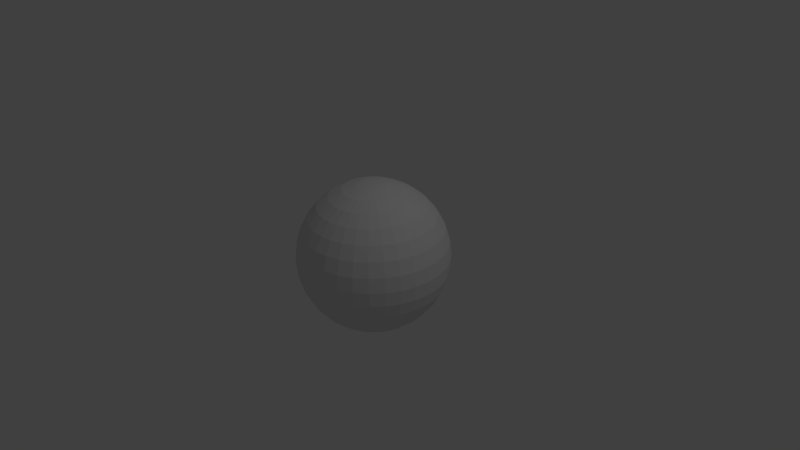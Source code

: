 # Source: sphere.blend  (saved by Blender 2.76.0; exported with 4.5.12 LTS)
import bpy
from mathutils import Matrix  # noqa: F401  (used for matrix-valued properties, if any)

bpy.ops.wm.read_factory_settings(use_empty=True)
scene = bpy.context.scene
scene.name = 'Scene'

# ---- collections
col_collection_1 = bpy.data.collections.new('Collection 1'); scene.collection.children.link(col_collection_1)

# ---- world
world_world = bpy.data.worlds.new('World'); scene.world = world_world
world_world.color = (0.05088, 0.05088, 0.05088)
world_world.use_sun_shadow = False
world_world.sun_shadow_jitter_overblur = 0.0
world_world.cycles.sampling_method = 'MANUAL'
world_world.cycles.sample_map_resolution = 256

# ---- cameras
cam_camera = bpy.data.cameras.new('Camera')
cam_camera.clip_end = 100.0
cam_camera.lens = 35.0
cam_camera.sensor_width = 32.0
cam_camera.sensor_height = 18.0
cam_camera.ortho_scale = 7.314
cam_camera.dof.focus_distance = 0.0
cam_camera.dof.aperture_fstop = 128.0

# ---- lights
light_lamp = bpy.data.lights.new('Lamp', 'POINT')
light_lamp.transmission_factor = 0.0
light_lamp.cutoff_distance = 30.0
light_lamp.energy = 100.0
light_lamp.shadow_buffer_clip_start = 1.001
light_lamp.shadow_soft_size = 0.1
light_lamp.shadow_maximum_resolution = 0.006
light_lamp.use_absolute_resolution = True
light_lamp.cycles.use_multiple_importance_sampling = False

# ---- meshes
me_sphere = bpy.data.meshes.new('Sphere')
me_sphere.from_pydata([(-0.1951, 0.0, 0.9808), (-0.3827, 0.0, 0.9239), (-0.5556, 0.0, 0.8315), (-0.7071, 0.0, 0.7071), (-0.8315, 0.0, 0.5556), (-0.9239, 0.0, 0.3827), (-0.9808, 0.0, 0.1951), (-1.0, 0.0, 7.55e-08), (-0.9808, 0.0, -0.1951), (-0.9239, 0.0, -0.3827), (-0.8315, 0.0, -0.5556), (-0.7071, 0.0, -0.7071), (-0.5556, 0.0, -0.8315), (-0.3827, 0.0, -0.9239), (-0.1951, 0.0, -0.9808), (-0.1913, 0.03806, 0.9808), (-0.3753, 0.07466, 0.9239), (-0.5449, 0.1084, 0.8315), (-0.6935, 0.1379, 0.7071), (-0.8155, 0.1622, 0.5556), (-0.9061, 0.1802, 0.3827), (-0.9619, 0.1913, 0.1951), (-0.9808, 0.1951, 7.55e-08), (-0.9619, 0.1913, -0.1951), (-0.9061, 0.1802, -0.3827), (-0.8155, 0.1622, -0.5556), (-0.6935, 0.1379, -0.7071), (-0.5449, 0.1084, -0.8315), (-0.3753, 0.07466, -0.9239), (-0.1913, 0.03806, -0.9808), (-0.1802, 0.07466, 0.9808), (-0.3536, 0.1464, 0.9239), (-0.5133, 0.2126, 0.8315), (-0.6533, 0.2706, 0.7071), (-0.7682, 0.3182, 0.5556), (-0.8536, 0.3536, 0.3827), (-0.9061, 0.3753, 0.1951), (-0.9239, 0.3827, 7.55e-08), (-0.9061, 0.3753, -0.1951), (-0.8536, 0.3536, -0.3827), (-0.7682, 0.3182, -0.5556), (-0.6533, 0.2706, -0.7071), (-0.5133, 0.2126, -0.8315), (-0.3536, 0.1464, -0.9239), (-0.1802, 0.07466, -0.9808), (-0.1622, 0.1084, 0.9808), (-0.3182, 0.2126, 0.9239), (-0.4619, 0.3087, 0.8315), (-0.5879, 0.3928, 0.7071), (-0.6913, 0.4619, 0.5556), (-0.7682, 0.5133, 0.3827), (-0.8155, 0.5449, 0.1951), (-0.8315, 0.5556, 7.55e-08), (-0.8155, 0.5449, -0.1951), (-0.7682, 0.5133, -0.3827), (-0.6913, 0.4619, -0.5556), (-0.5879, 0.3928, -0.7071), (-0.4619, 0.3087, -0.8315), (-0.3182, 0.2126, -0.9239), (-0.1622, 0.1084, -0.9808), (-0.1379, 0.1379, 0.9808), (-0.2706, 0.2706, 0.9239), (-0.3928, 0.3928, 0.8315), (-0.5, 0.5, 0.7071), (-0.5879, 0.5879, 0.5556), (-0.6533, 0.6533, 0.3827), (-0.6935, 0.6935, 0.1951), (-0.7071, 0.7071, 7.55e-08), (-0.6935, 0.6935, -0.1951), (-0.6533, 0.6533, -0.3827), (-0.5879, 0.5879, -0.5556), (-0.5, 0.5, -0.7071), (-0.3928, 0.3928, -0.8315), (-0.2706, 0.2706, -0.9239), (-0.1379, 0.1379, -0.9808), (-0.1084, 0.1622, 0.9808), (-0.2126, 0.3182, 0.9239), (-0.3087, 0.4619, 0.8315), (-0.3928, 0.5879, 0.7071), (-0.4619, 0.6913, 0.5556), (-0.5133, 0.7682, 0.3827), (-0.5449, 0.8155, 0.1951), (-0.5556, 0.8315, 7.55e-08), (-0.5449, 0.8155, -0.1951), (-0.5133, 0.7682, -0.3827), (-0.4619, 0.6913, -0.5556), (-0.3928, 0.5879, -0.7071), (-0.3087, 0.4619, -0.8315), (-0.2126, 0.3182, -0.9239), (-0.1084, 0.1622, -0.9808), (-0.07466, 0.1802, 0.9808), (-0.1464, 0.3536, 0.9239), (-0.2126, 0.5133, 0.8315), (-0.2706, 0.6533, 0.7071), (-0.3182, 0.7682, 0.5556), (-0.3536, 0.8536, 0.3827), (-0.3753, 0.9061, 0.1951), (-0.3827, 0.9239, 7.55e-08), (-0.3753, 0.9061, -0.1951), (-0.3536, 0.8536, -0.3827), (-0.3182, 0.7682, -0.5556), (-0.2706, 0.6533, -0.7071), (-0.2126, 0.5133, -0.8315), (-0.1464, 0.3536, -0.9239), (-0.07466, 0.1802, -0.9808), (-0.03806, 0.1913, 0.9808), (-0.07466, 0.3753, 0.9239), (-0.1084, 0.5449, 0.8315), (-0.1379, 0.6935, 0.7071), (-0.1622, 0.8155, 0.5556), (-0.1802, 0.9061, 0.3827), (-0.1913, 0.9619, 0.1951), (-0.1951, 0.9808, 7.55e-08), (-0.1913, 0.9619, -0.1951), (-0.1802, 0.9061, -0.3827), (-0.1622, 0.8155, -0.5556), (-0.1379, 0.6935, -0.7071), (-0.1084, 0.5449, -0.8315), (-0.07466, 0.3753, -0.9239), (-0.03806, 0.1913, -0.9808), (3.266e-07, 0.1951, 0.9808), (3.192e-07, 0.3827, 0.9239), (3.117e-07, 0.5556, 0.8315), (3.192e-07, 0.7071, 0.7071), (3.341e-07, 0.8315, 0.5556), (2.745e-07, 0.9239, 0.3827), (3.937e-07, 0.9808, 0.1951), (3.788e-07, 1.0, 7.55e-08), (3.937e-07, 0.9808, -0.1951), (2.298e-07, 0.9239, -0.3827), (3.341e-07, 0.8315, -0.5556), (3.192e-07, 0.7071, -0.7071), (3.415e-07, 0.5556, -0.8315), (3.043e-07, 0.3827, -0.9239), (3.08e-07, 0.1951, -0.9808), (0.03806, 0.1913, 0.9808), (0.07466, 0.3753, 0.9239), (0.1084, 0.5449, 0.8315), (0.138, 0.6935, 0.7071), (0.1622, 0.8155, 0.5556), (0.1802, 0.9061, 0.3827), (0.1913, 0.9619, 0.1951), (0.1951, 0.9808, 7.55e-08), (0.1913, 0.9619, -0.1951), (0.1802, 0.9061, -0.3827), (0.1622, 0.8155, -0.5556), (0.138, 0.6935, -0.7071), (0.1084, 0.5449, -0.8315), (0.07466, 0.3753, -0.9239), (0.03806, 0.1913, -0.9808), (0.07466, 0.1802, 0.9808), (0.1464, 0.3536, 0.9239), (0.2126, 0.5133, 0.8315), (0.2706, 0.6533, 0.7071), (0.3182, 0.7682, 0.5556), (0.3536, 0.8536, 0.3827), (0.3753, 0.9061, 0.1951), (0.3827, 0.9239, 7.55e-08), (0.3753, 0.9061, -0.1951), (0.3536, 0.8536, -0.3827), (0.3182, 0.7682, -0.5556), (0.2706, 0.6533, -0.7071), (0.2126, 0.5133, -0.8315), (0.1464, 0.3536, -0.9239), (0.07466, 0.1802, -0.9808), (0.1084, 0.1622, 0.9808), (0.2126, 0.3182, 0.9239), (0.3087, 0.4619, 0.8315), (0.3928, 0.5879, 0.7071), (0.4619, 0.6913, 0.5556), (0.5133, 0.7682, 0.3827), (0.5449, 0.8155, 0.1951), (0.5556, 0.8315, 7.55e-08), (0.5449, 0.8155, -0.1951), (0.5133, 0.7682, -0.3827), (0.4619, 0.6913, -0.5556), (0.3928, 0.5879, -0.7071), (0.3087, 0.4619, -0.8315), (0.2126, 0.3182, -0.9239), (0.1084, 0.1622, -0.9808), (0.138, 0.1379, 0.9808), (0.2706, 0.2706, 0.9239), (0.3928, 0.3928, 0.8315), (0.5, 0.5, 0.7071), (0.5879, 0.5879, 0.5556), (0.6533, 0.6533, 0.3827), (0.6935, 0.6935, 0.1951), (0.7071, 0.7071, 7.55e-08), (0.6935, 0.6935, -0.1951), (0.6533, 0.6533, -0.3827), (0.5879, 0.5879, -0.5556), (0.5, 0.5, -0.7071), (0.3928, 0.3928, -0.8315), (0.2706, 0.2706, -0.9239), (0.138, 0.1379, -0.9808), (0.1622, 0.1084, 0.9808), (0.3182, 0.2126, 0.9239), (0.4619, 0.3087, 0.8315), (0.5879, 0.3928, 0.7071), (0.6913, 0.4619, 0.5556), (0.7682, 0.5133, 0.3827), (0.8155, 0.5449, 0.1951), (0.8315, 0.5556, 7.55e-08), (0.8155, 0.5449, -0.1951), (0.7682, 0.5133, -0.3827), (0.6913, 0.4619, -0.5556), (0.5879, 0.3928, -0.7071), (0.4619, 0.3087, -0.8315), (0.3182, 0.2126, -0.9239), (0.1622, 0.1084, -0.9808), (0.1802, 0.07466, 0.9808), (0.3536, 0.1464, 0.9239), (0.5133, 0.2126, 0.8315), (0.6533, 0.2706, 0.7071), (0.7682, 0.3182, 0.5556), (0.8536, 0.3536, 0.3827), (0.9061, 0.3753, 0.1951), (0.9239, 0.3827, 7.55e-08), (0.9061, 0.3753, -0.1951), (0.8536, 0.3536, -0.3827), (0.7682, 0.3182, -0.5556), (0.6533, 0.2706, -0.7071), (0.5133, 0.2126, -0.8315), (0.3536, 0.1464, -0.9239), (0.1802, 0.07466, -0.9808), (0.1913, 0.03806, 0.9808), (0.3753, 0.07466, 0.9239), (0.5449, 0.1084, 0.8315), (0.6935, 0.1379, 0.7071), (0.8155, 0.1622, 0.5556), (0.9061, 0.1802, 0.3827), (0.9619, 0.1913, 0.1951), (0.9808, 0.1951, 7.55e-08), (0.9619, 0.1913, -0.1951), (0.9061, 0.1802, -0.3827), (0.8155, 0.1622, -0.5556), (0.6935, 0.1379, -0.7071), (0.5449, 0.1084, -0.8315), (0.3753, 0.07466, -0.9239), (0.1913, 0.03806, -0.9808), (0.1951, -7.212e-09, 0.9808), (0.3827, 4.122e-08, 0.9239), (0.5556, 2.632e-08, 0.8315), (0.7071, -2.584e-08, 0.7071), (0.8315, -8.544e-08, 0.5556), (0.9239, 6.357e-08, 0.3827), (0.9808, -8.544e-08, 0.1951), (1.0, -1.003e-07, 7.55e-08), (0.9808, -8.544e-08, -0.1951), (0.9239, 6.357e-08, -0.3827), (0.8315, -8.544e-08, -0.5556), (0.7071, -2.584e-08, -0.7071), (0.5556, -1.094e-08, -0.8315), (0.3827, 3.964e-09, -0.9239), (0.1951, 3.964e-09, -0.9808), (0.1913, -0.03806, 0.9808), (0.3753, -0.07466, 0.9239), (0.5449, -0.1084, 0.8315), (0.6935, -0.1379, 0.7071), (0.8155, -0.1622, 0.5556), (0.9061, -0.1802, 0.3827), (0.9619, -0.1913, 0.1951), (0.9808, -0.1951, 7.55e-08), (0.9619, -0.1913, -0.1951), (0.9061, -0.1802, -0.3827), (0.8155, -0.1622, -0.5556), (0.6935, -0.1379, -0.7071), (0.5449, -0.1084, -0.8315), (0.3753, -0.07466, -0.9239), (0.1913, -0.03806, -0.9808), (0.1802, -0.07466, 0.9808), (0.3536, -0.1464, 0.9239), (0.5133, -0.2126, 0.8315), (0.6533, -0.2706, 0.7071), (0.7682, -0.3182, 0.5556), (0.8536, -0.3536, 0.3827), (0.9061, -0.3753, 0.1951), (0.9239, -0.3827, 7.55e-08), (0.9061, -0.3753, -0.1951), (0.8536, -0.3536, -0.3827), (0.7682, -0.3182, -0.5556), (0.6533, -0.2706, -0.7071), (0.5133, -0.2126, -0.8315), (0.3536, -0.1464, -0.9239), (0.1802, -0.07466, -0.9808), (0.1622, -0.1084, 0.9808), (0.3182, -0.2126, 0.9239), (0.4619, -0.3087, 0.8315), (0.5879, -0.3928, 0.7071), (0.6913, -0.4619, 0.5556), (0.7682, -0.5133, 0.3827), (0.8155, -0.5449, 0.1951), (0.8315, -0.5556, 7.55e-08), (0.8155, -0.5449, -0.1951), (0.7682, -0.5133, -0.3827), (0.6913, -0.4619, -0.5556), (0.5879, -0.3928, -0.7071), (0.4619, -0.3087, -0.8315), (0.3182, -0.2126, -0.9239), (0.1622, -0.1084, -0.9808), (0.138, -0.1379, 0.9808), (0.2706, -0.2706, 0.9239), (0.3928, -0.3928, 0.8315), (0.5, -0.5, 0.7071), (0.5879, -0.5879, 0.5556), (0.6533, -0.6533, 0.3827), (0.6935, -0.6935, 0.1951), (0.7071, -0.7071, 7.55e-08), (0.6935, -0.6935, -0.1951), (0.6533, -0.6533, -0.3827), (0.5879, -0.5879, -0.5556), (0.5, -0.5, -0.7071), (0.3928, -0.3928, -0.8315), (0.2706, -0.2706, -0.9239), (0.1379, -0.1379, -0.9808), (0.1084, -0.1622, 0.9808), (0.2126, -0.3182, 0.9239), (0.3087, -0.4619, 0.8315), (0.3928, -0.5879, 0.7071), (0.4619, -0.6913, 0.5556), (0.5133, -0.7682, 0.3827), (0.5449, -0.8155, 0.1951), (0.5556, -0.8315, 7.55e-08), (0.5449, -0.8155, -0.1951), (0.5133, -0.7682, -0.3827), (0.4619, -0.6913, -0.5556), (0.3928, -0.5879, -0.7071), (0.3087, -0.4619, -0.8315), (0.2126, -0.3182, -0.9239), (0.1084, -0.1622, -0.9808), (0.07466, -0.1802, 0.9808), (0.1464, -0.3536, 0.9239), (0.2126, -0.5133, 0.8315), (0.2706, -0.6533, 0.7071), (0.3182, -0.7682, 0.5556), (0.3536, -0.8536, 0.3827), (0.3753, -0.9061, 0.1951), (0.3827, -0.9239, 7.55e-08), (0.3753, -0.9061, -0.1951), (0.3536, -0.8536, -0.3827), (0.3182, -0.7682, -0.5556), (0.2706, -0.6533, -0.7071), (0.2126, -0.5133, -0.8315), (0.1464, -0.3536, -0.9239), (0.07466, -0.1802, -0.9808), (0.03806, -0.1913, 0.9808), (0.07466, -0.3753, 0.9239), (0.1084, -0.5449, 0.8315), (0.1379, -0.6935, 0.7071), (0.1622, -0.8155, 0.5556), (0.1802, -0.9061, 0.3827), (0.1913, -0.9619, 0.1951), (0.1951, -0.9808, 7.55e-08), (0.1913, -0.9619, -0.1951), (0.1802, -0.9061, -0.3827), (0.1622, -0.8155, -0.5556), (0.1379, -0.6935, -0.7071), (0.1084, -0.5449, -0.8315), (0.07466, -0.3753, -0.9239), (0.03806, -0.1913, -0.9808), (3.117e-07, -0.1951, 0.9808), (2.819e-07, -0.3827, 0.9239), (2.819e-07, -0.5556, 0.8315), (1.851e-07, -0.7071, 0.7071), (1.404e-07, -0.8315, 0.5556), (3.192e-07, -0.9239, 0.3827), (9.567e-08, -0.9808, 0.1951), (1.404e-07, -1.0, 7.55e-08), (9.567e-08, -0.9808, -0.1951), (3.192e-07, -0.9239, -0.3827), (1.404e-07, -0.8315, -0.5556), (1.851e-07, -0.7071, -0.7071), (2.596e-07, -0.5556, -0.8315), (2.521e-07, -0.3827, -0.9239), (3.155e-07, -0.1951, -0.9808), (-0.03806, -0.1913, 0.9808), (-0.07466, -0.3753, 0.9239), (-0.1084, -0.5449, 0.8315), (-0.1379, -0.6935, 0.7071), (-0.1622, -0.8155, 0.5556), (-0.1802, -0.9061, 0.3827), (-0.1913, -0.9619, 0.1951), (-0.1951, -0.9808, 7.55e-08), (-0.1913, -0.9619, -0.1951), (-0.1802, -0.9061, -0.3827), (-0.1622, -0.8155, -0.5556), (-0.1379, -0.6935, -0.7071), (-0.1084, -0.5449, -0.8315), (-0.07466, -0.3753, -0.9239), (-0.03806, -0.1913, -0.9808), (-0.07466, -0.1802, 0.9808), (-0.1464, -0.3536, 0.9239), (-0.2126, -0.5133, 0.8315), (-0.2706, -0.6533, 0.7071), (-0.3182, -0.7682, 0.5556), (-0.3536, -0.8536, 0.3827), (-0.3753, -0.9061, 0.1951), (-0.3827, -0.9239, 7.55e-08), (-0.3753, -0.9061, -0.1951), (-0.3536, -0.8536, -0.3827), (-0.3182, -0.7682, -0.5556), (-0.2706, -0.6533, -0.7071), (-0.2126, -0.5133, -0.8315), (-0.1464, -0.3536, -0.9239), (-0.07466, -0.1802, -0.9808), (-0.1084, -0.1622, 0.9808), (-0.2126, -0.3182, 0.9239), (-0.3087, -0.4619, 0.8315), (-0.3928, -0.5879, 0.7071), (-0.4619, -0.6913, 0.5556), (-0.5133, -0.7682, 0.3827), (-0.5449, -0.8155, 0.1951), (-0.5556, -0.8315, 7.55e-08), (-0.5449, -0.8155, -0.1951), (-0.5133, -0.7682, -0.3827), (-0.4619, -0.6913, -0.5556), (-0.3928, -0.5879, -0.7071), (-0.3087, -0.4619, -0.8315), (-0.2126, -0.3182, -0.9239), (-0.1084, -0.1622, -0.9808), (-0.1379, -0.1379, 0.9808), (-0.2706, -0.2706, 0.9239), (-0.3928, -0.3928, 0.8315), (-0.5, -0.5, 0.7071), (-0.5879, -0.5879, 0.5556), (-0.6533, -0.6533, 0.3827), (-0.6935, -0.6935, 0.1951), (-0.7071, -0.7071, 7.55e-08), (-0.6935, -0.6935, -0.1951), (-0.6533, -0.6533, -0.3827), (-0.5879, -0.5879, -0.5556), (-0.5, -0.5, -0.7071), (-0.3928, -0.3928, -0.8315), (-0.2706, -0.2706, -0.9239), (-0.1379, -0.1379, -0.9808), (-0.1622, -0.1084, 0.9808), (-0.3182, -0.2126, 0.9239), (-0.4619, -0.3087, 0.8315), (-0.5879, -0.3928, 0.7071), (-0.6913, -0.4619, 0.5556), (-0.7682, -0.5133, 0.3827), (-0.8155, -0.5449, 0.1951), (-0.8315, -0.5556, 7.55e-08), (-0.8155, -0.5449, -0.1951), (-0.7682, -0.5133, -0.3827), (-0.6913, -0.4619, -0.5556), (-0.5879, -0.3928, -0.7071), (-0.4619, -0.3087, -0.8315), (-0.3182, -0.2126, -0.9239), (-0.1622, -0.1084, -0.9808), (-0.1802, -0.07466, 0.9808), (-0.3536, -0.1464, 0.9239), (-0.5133, -0.2126, 0.8315), (-0.6533, -0.2706, 0.7071), (-0.7682, -0.3182, 0.5556), (-0.8536, -0.3536, 0.3827), (-0.9061, -0.3753, 0.1951), (-0.9239, -0.3827, 7.55e-08), (-0.9061, -0.3753, -0.1951), (-0.8536, -0.3536, -0.3827), (-0.7682, -0.3182, -0.5556), (-0.6533, -0.2706, -0.7071), (-0.5133, -0.2126, -0.8315), (-0.3536, -0.1464, -0.9239), (-0.1802, -0.07466, -0.9808), (-0.1913, -0.03806, 0.9808), (-0.3753, -0.07466, 0.9239), (-0.5449, -0.1084, 0.8315), (-0.6935, -0.1379, 0.7071), (-0.8155, -0.1622, 0.5556), (-0.9061, -0.1802, 0.3827), (-0.9619, -0.1913, 0.1951), (-0.9808, -0.1951, 7.55e-08), (-0.9619, -0.1913, -0.1951), (-0.9061, -0.1802, -0.3827), (-0.8155, -0.1622, -0.5556), (-0.6935, -0.1379, -0.7071), (-0.5449, -0.1084, -0.8315), (-0.3753, -0.07466, -0.9239), (-0.1913, -0.03806, -0.9808), (-0.1951, 0.0, 0.9808), (-0.1951, 0.0, -0.9808), (-0.1913, 0.03806, 0.9808), (-0.1913, 0.03806, -0.9808), (-0.1802, 0.07466, 0.9808), (-0.1802, 0.07466, -0.9808), (-0.1622, 0.1084, 0.9808), (-0.1622, 0.1084, -0.9808), (-0.1379, 0.1379, 0.9808), (-0.1379, 0.1379, -0.9808), (-0.1084, 0.1622, 0.9808), (-0.1084, 0.1622, -0.9808), (-0.07466, 0.1802, 0.9808), (-0.07466, 0.1802, -0.9808), (-0.03806, 0.1913, 0.9808), (-0.03806, 0.1913, -0.9808), (3.266e-07, 0.1951, 0.9808), (3.08e-07, 0.1951, -0.9808), (0.03806, 0.1913, 0.9808), (0.03806, 0.1913, -0.9808), (0.07466, 0.1802, 0.9808), (0.07466, 0.1802, -0.9808), (0.1084, 0.1622, 0.9808), (0.1084, 0.1622, -0.9808), (0.138, 0.1379, 0.9808), (0.138, 0.1379, -0.9808), (0.1622, 0.1084, 0.9808), (0.1622, 0.1084, -0.9808), (0.1802, 0.07466, 0.9808), (0.1802, 0.07466, -0.9808), (0.1913, 0.03806, 0.9808), (0.1913, 0.03806, -0.9808), (0.1951, -7.212e-09, 0.9808), (0.1951, 3.964e-09, -0.9808), (0.1913, -0.03806, 0.9808), (0.1913, -0.03806, -0.9808), (0.1802, -0.07466, 0.9808), (0.1802, -0.07466, -0.9808), (0.1622, -0.1084, 0.9808), (0.1622, -0.1084, -0.9808), (0.138, -0.1379, 0.9808), (0.1379, -0.1379, -0.9808), (0.1084, -0.1622, 0.9808), (0.1084, -0.1622, -0.9808), (0.07466, -0.1802, 0.9808), (0.07466, -0.1802, -0.9808), (0.03806, -0.1913, 0.9808), (0.03806, -0.1913, -0.9808), (3.117e-07, -0.1951, 0.9808), (3.155e-07, -0.1951, -0.9808), (-0.03806, -0.1913, 0.9808), (-0.03806, -0.1913, -0.9808), (-0.07466, -0.1802, 0.9808), (-0.07466, -0.1802, -0.9808), (-0.1084, -0.1622, 0.9808), (-0.1084, -0.1622, -0.9808), (-0.1379, -0.1379, 0.9808), (-0.1379, -0.1379, -0.9808), (-0.1622, -0.1084, 0.9808), (-0.1622, -0.1084, -0.9808), (-0.1802, -0.07466, 0.9808), (-0.1802, -0.07466, -0.9808), (-0.1913, -0.03806, 0.9808), (-0.1913, -0.03806, -0.9808), (-0.1951, 0.0, 0.9808), (-0.1951, 0.0, -0.9808), (-0.1913, 0.03806, 0.9808), (-0.1913, 0.03806, -0.9808), (-0.1802, 0.07466, 0.9808), (-0.1802, 0.07466, -0.9808), (-0.1622, 0.1084, 0.9808), (-0.1622, 0.1084, -0.9808), (-0.1379, 0.1379, 0.9808), (-0.1379, 0.1379, -0.9808), (-0.1084, 0.1622, 0.9808), (-0.1084, 0.1622, -0.9808), (-0.07466, 0.1802, 0.9808), (-0.07466, 0.1802, -0.9808), (-0.03806, 0.1913, 0.9808), (-0.03806, 0.1913, -0.9808), (3.266e-07, 0.1951, 0.9808), (3.08e-07, 0.1951, -0.9808), (0.03806, 0.1913, 0.9808), (0.03806, 0.1913, -0.9808), (0.07466, 0.1802, 0.9808), (0.07466, 0.1802, -0.9808), (0.1084, 0.1622, 0.9808), (0.1084, 0.1622, -0.9808), (0.138, 0.1379, 0.9808), (0.138, 0.1379, -0.9808), (0.1622, 0.1084, 0.9808), (0.1622, 0.1084, -0.9808), (0.1802, 0.07466, 0.9808), (0.1802, 0.07466, -0.9808), (0.1913, 0.03806, 0.9808), (0.1913, 0.03806, -0.9808), (0.1951, -7.212e-09, 0.9808), (0.1951, 3.964e-09, -0.9808), (0.1913, -0.03806, 0.9808), (0.1913, -0.03806, -0.9808), (0.1802, -0.07466, 0.9808), (0.1802, -0.07466, -0.9808), (0.1622, -0.1084, 0.9808), (0.1622, -0.1084, -0.9808), (0.138, -0.1379, 0.9808), (0.1379, -0.1379, -0.9808), (0.1084, -0.1622, 0.9808), (0.1084, -0.1622, -0.9808), (0.07466, -0.1802, 0.9808), (0.07466, -0.1802, -0.9808), (0.03806, -0.1913, 0.9808), (0.03806, -0.1913, -0.9808), (3.117e-07, -0.1951, 0.9808), (3.155e-07, -0.1951, -0.9808), (-0.03806, -0.1913, 0.9808), (-0.03806, -0.1913, -0.9808), (-0.07466, -0.1802, 0.9808), (-0.07466, -0.1802, -0.9808), (-0.1084, -0.1622, 0.9808), (-0.1084, -0.1622, -0.9808), (-0.1379, -0.1379, 0.9808), (-0.1379, -0.1379, -0.9808), (-0.1622, -0.1084, 0.9808), (-0.1622, -0.1084, -0.9808), (-0.1802, -0.07466, 0.9808), (-0.1802, -0.07466, -0.9808), (-0.1913, -0.03806, 0.9808), (-0.1913, -0.03806, -0.9808), (-0.0808, 2.51e-08, 0.9942), (-0.0808, 2.51e-08, -0.9942), (-0.07925, 0.01576, 0.9942), (-0.07925, 0.01576, -0.9942), (-0.07465, 0.03092, 0.9942), (-0.07465, 0.03092, -0.9942), (-0.06719, 0.04489, 0.9942), (-0.06719, 0.04489, -0.9942), (-0.05714, 0.05714, 0.9942), (-0.05714, 0.05714, -0.9942), (-0.04489, 0.06719, 0.9942), (-0.04489, 0.06719, -0.9942), (-0.03092, 0.07465, 0.9942), (-0.03092, 0.07465, -0.9942), (-0.01576, 0.07925, 0.9942), (-0.01576, 0.07925, -0.9942), (3.149e-07, 0.0808, 0.9942), (3.072e-07, 0.0808, -0.9942), (0.01576, 0.07925, 0.9942), (0.01576, 0.07925, -0.9942), (0.03092, 0.07465, 0.9942), (0.03092, 0.07465, -0.9942), (0.04489, 0.06719, 0.9942), (0.04489, 0.06719, -0.9942), (0.05714, 0.05714, 0.9942), (0.05714, 0.05714, -0.9942), (0.06719, 0.04489, 0.9942), (0.06719, 0.04489, -0.9942), (0.07465, 0.03092, 0.9942), (0.07465, 0.03092, -0.9942), (0.07925, 0.01576, 0.9942), (0.07925, 0.01576, -0.9942), (0.0808, 2.211e-08, 0.9942), (0.0808, 2.674e-08, -0.9942), (0.07925, -0.01576, 0.9942), (0.07925, -0.01576, -0.9942), (0.07465, -0.03092, 0.9942), (0.07465, -0.03092, -0.9942), (0.06719, -0.04489, 0.9942), (0.06719, -0.04489, -0.9942), (0.05714, -0.05714, 0.9942), (0.05714, -0.05714, -0.9942), (0.04489, -0.06719, 0.9942), (0.04489, -0.06719, -0.9942), (0.03092, -0.07465, 0.9942), (0.03092, -0.07465, -0.9942), (0.01576, -0.07925, 0.9942), (0.01576, -0.07925, -0.9942), (3.087e-07, -0.0808, 0.9942), (3.103e-07, -0.0808, -0.9942), (-0.01576, -0.07925, 0.9942), (-0.01576, -0.07925, -0.9942), (-0.03092, -0.07465, 0.9942), (-0.03092, -0.07465, -0.9942), (-0.04489, -0.06719, 0.9942), (-0.04489, -0.06719, -0.9942), (-0.05714, -0.05714, 0.9942), (-0.05714, -0.05714, -0.9942), (-0.06719, -0.04489, 0.9942), (-0.06719, -0.04489, -0.9942), (-0.07465, -0.03092, 0.9942), (-0.07465, -0.03092, -0.9942), (-0.07925, -0.01576, 0.9942), (-0.07925, -0.01576, -0.9942), (-0.0808, 2.51e-08, 0.9942), (-0.0808, 2.51e-08, -0.9942), (-0.07925, 0.01576, 0.9942), (-0.07925, 0.01576, -0.9942), (-0.07465, 0.03092, 0.9942), (-0.07465, 0.03092, -0.9942), (-0.06719, 0.04489, 0.9942), (-0.06719, 0.04489, -0.9942), (-0.05714, 0.05714, 0.9942), (-0.05714, 0.05714, -0.9942), (-0.04489, 0.06719, 0.9942), (-0.04489, 0.06719, -0.9942), (-0.03092, 0.07465, 0.9942), (-0.03092, 0.07465, -0.9942), (-0.01576, 0.07925, 0.9942), (-0.01576, 0.07925, -0.9942), (3.149e-07, 0.0808, 0.9942), (3.072e-07, 0.0808, -0.9942), (0.01576, 0.07925, 0.9942), (0.01576, 0.07925, -0.9942), (0.03092, 0.07465, 0.9942), (0.03092, 0.07465, -0.9942), (0.04489, 0.06719, 0.9942), (0.04489, 0.06719, -0.9942), (0.05714, 0.05714, 0.9942), (0.05714, 0.05714, -0.9942), (0.06719, 0.04489, 0.9942), (0.06719, 0.04489, -0.9942), (0.07465, 0.03092, 0.9942), (0.07465, 0.03092, -0.9942), (0.07925, 0.01576, 0.9942), (0.07925, 0.01576, -0.9942), (0.0808, 2.211e-08, 0.9942), (0.0808, 2.674e-08, -0.9942), (0.07925, -0.01576, 0.9942), (0.07925, -0.01576, -0.9942), (0.07465, -0.03092, 0.9942), (0.07465, -0.03092, -0.9942), (0.06719, -0.04489, 0.9942), (0.06719, -0.04489, -0.9942), (0.05714, -0.05714, 0.9942), (0.05714, -0.05714, -0.9942), (0.04489, -0.06719, 0.9942), (0.04489, -0.06719, -0.9942), (0.03092, -0.07465, 0.9942), (0.03092, -0.07465, -0.9942), (0.01576, -0.07925, 0.9942), (0.01576, -0.07925, -0.9942), (3.087e-07, -0.0808, 0.9942), (3.103e-07, -0.0808, -0.9942), (-0.01576, -0.07925, 0.9942), (-0.01576, -0.07925, -0.9942), (-0.03092, -0.07465, 0.9942), (-0.03092, -0.07465, -0.9942), (-0.04489, -0.06719, 0.9942), (-0.04489, -0.06719, -0.9942), (-0.05714, -0.05714, 0.9942), (-0.05714, -0.05714, -0.9942), (-0.06719, -0.04489, 0.9942), (-0.06719, -0.04489, -0.9942), (-0.07465, -0.03092, 0.9942), (-0.07465, -0.03092, -0.9942), (-0.07925, -0.01576, 0.9942), (-0.07925, -0.01576, -0.9942), (3.055e-07, 4.572e-08, 0.9942), (3.055e-07, 4.572e-08, -0.9942), (3.055e-07, 4.657e-08, 0.9942), (3.055e-07, 4.657e-08, -0.9942), (3.055e-07, 4.657e-08, 0.9942), (3.055e-07, 4.657e-08, -0.9942), (3.055e-07, 4.47e-08, 0.9942), (3.055e-07, 4.47e-08, -0.9942), (3.055e-07, 4.47e-08, 0.9942), (3.055e-07, 4.47e-08, -0.9942), (3.055e-07, 4.47e-08, 0.9942), (3.055e-07, 4.47e-08, -0.9942), (3.073e-07, 4.47e-08, 0.9942), (3.073e-07, 4.47e-08, -0.9942), (3.073e-07, 4.47e-08, 0.9942), (3.073e-07, 4.47e-08, -0.9942), (3.07e-07, 4.47e-08, 0.9942), (3.07e-07, 4.47e-08, -0.9942), (3.073e-07, 4.47e-08, 0.9942), (3.073e-07, 4.47e-08, -0.9942), (3.073e-07, 4.47e-08, 0.9942), (3.073e-07, 4.47e-08, -0.9942), (3.055e-07, 4.47e-08, 0.9942), (3.055e-07, 4.47e-08, -0.9942), (3.055e-07, 4.47e-08, 0.9942), (3.055e-07, 4.47e-08, -0.9942), (3.055e-07, 4.47e-08, 0.9942), (3.055e-07, 4.47e-08, -0.9942), (3.055e-07, 4.657e-08, 0.9942), (3.055e-07, 4.657e-08, -0.9942), (3.055e-07, 4.657e-08, 0.9942), (3.055e-07, 4.657e-08, -0.9942), (3.055e-07, 4.572e-08, 0.9942), (3.055e-07, 4.572e-08, -0.9942), (3.055e-07, 4.657e-08, 0.9942), (3.055e-07, 4.657e-08, -0.9942), (3.055e-07, 4.657e-08, 0.9942), (3.055e-07, 4.657e-08, -0.9942), (3.055e-07, 4.47e-08, 0.9942), (3.055e-07, 4.47e-08, -0.9942), (3.055e-07, 4.47e-08, 0.9942), (3.055e-07, 4.47e-08, -0.9942), (3.055e-07, 4.47e-08, 0.9942), (3.055e-07, 4.47e-08, -0.9942), (3.073e-07, 4.47e-08, 0.9942), (3.073e-07, 4.47e-08, -0.9942), (3.073e-07, 4.47e-08, 0.9942), (3.073e-07, 4.47e-08, -0.9942), (3.07e-07, 4.47e-08, 0.9942), (3.07e-07, 4.47e-08, -0.9942), (3.073e-07, 4.47e-08, 0.9942), (3.073e-07, 4.47e-08, -0.9942), (3.073e-07, 4.47e-08, 0.9942), (3.073e-07, 4.47e-08, -0.9942), (3.055e-07, 4.47e-08, 0.9942), (3.055e-07, 4.47e-08, -0.9942), (3.055e-07, 4.47e-08, 0.9942), (3.055e-07, 4.47e-08, -0.9942), (3.055e-07, 4.47e-08, 0.9942), (3.055e-07, 4.47e-08, -0.9942), (3.055e-07, 4.657e-08, 0.9942), (3.055e-07, 4.657e-08, -0.9942), (3.055e-07, 4.657e-08, 0.9942), (3.055e-07, 4.657e-08, -0.9942)], [], [(9, 8, 23, 24), (2, 1, 16, 17), (10, 9, 24, 25), (3, 2, 17, 18), (11, 10, 25, 26), (4, 3, 18, 19), (12, 11, 26, 27), (5, 4, 19, 20), (13, 12, 27, 28), (6, 5, 20, 21), (14, 13, 28, 29), (7, 6, 21, 22), (8, 7, 22, 23), (1, 0, 15, 16), (23, 22, 37, 38), (16, 15, 30, 31), (24, 23, 38, 39), (17, 16, 31, 32), (25, 24, 39, 40), (18, 17, 32, 33), (26, 25, 40, 41), (19, 18, 33, 34), (27, 26, 41, 42), (20, 19, 34, 35), (28, 27, 42, 43), (21, 20, 35, 36), (29, 28, 43, 44), (22, 21, 36, 37), (42, 41, 56, 57), (35, 34, 49, 50), (43, 42, 57, 58), (36, 35, 50, 51), (44, 43, 58, 59), (37, 36, 51, 52), (38, 37, 52, 53), (31, 30, 45, 46), (39, 38, 53, 54), (32, 31, 46, 47), (40, 39, 54, 55), (33, 32, 47, 48), (41, 40, 55, 56), (34, 33, 48, 49), (46, 45, 60, 61), (54, 53, 68, 69), (47, 46, 61, 62), (55, 54, 69, 70), (48, 47, 62, 63), (56, 55, 70, 71), (49, 48, 63, 64), (57, 56, 71, 72), (50, 49, 64, 65), (58, 57, 72, 73), (51, 50, 65, 66), (59, 58, 73, 74), (52, 51, 66, 67), (53, 52, 67, 68), (65, 64, 79, 80), (73, 72, 87, 88), (66, 65, 80, 81), (74, 73, 88, 89), (67, 66, 81, 82), (68, 67, 82, 83), (61, 60, 75, 76), (69, 68, 83, 84), (62, 61, 76, 77), (70, 69, 84, 85), (63, 62, 77, 78), (71, 70, 85, 86), (64, 63, 78, 79), (72, 71, 86, 87), (84, 83, 98, 99), (77, 76, 91, 92), (85, 84, 99, 100), (78, 77, 92, 93), (86, 85, 100, 101), (79, 78, 93, 94), (87, 86, 101, 102), (80, 79, 94, 95), (88, 87, 102, 103), (81, 80, 95, 96), (89, 88, 103, 104), (82, 81, 96, 97), (83, 82, 97, 98), (76, 75, 90, 91), (103, 102, 117, 118), (96, 95, 110, 111), (104, 103, 118, 119), (97, 96, 111, 112), (98, 97, 112, 113), (91, 90, 105, 106), (99, 98, 113, 114), (92, 91, 106, 107), (100, 99, 114, 115), (93, 92, 107, 108), (101, 100, 115, 116), (94, 93, 108, 109), (102, 101, 116, 117), (95, 94, 109, 110), (115, 114, 129, 130), (108, 107, 122, 123), (116, 115, 130, 131), (109, 108, 123, 124), (117, 116, 131, 132), (110, 109, 124, 125), (118, 117, 132, 133), (111, 110, 125, 126), (119, 118, 133, 134), (112, 111, 126, 127), (113, 112, 127, 128), (106, 105, 120, 121), (114, 113, 128, 129), (107, 106, 121, 122), (134, 133, 148, 149), (127, 126, 141, 142), (128, 127, 142, 143), (121, 120, 135, 136), (129, 128, 143, 144), (122, 121, 136, 137), (130, 129, 144, 145), (123, 122, 137, 138), (131, 130, 145, 146), (124, 123, 138, 139), (132, 131, 146, 147), (125, 124, 139, 140), (133, 132, 147, 148), (126, 125, 140, 141), (138, 137, 152, 153), (146, 145, 160, 161), (139, 138, 153, 154), (147, 146, 161, 162), (140, 139, 154, 155), (148, 147, 162, 163), (141, 140, 155, 156), (149, 148, 163, 164), (142, 141, 156, 157), (143, 142, 157, 158), (136, 135, 150, 151), (144, 143, 158, 159), (137, 136, 151, 152), (145, 144, 159, 160), (157, 156, 171, 172), (158, 157, 172, 173), (151, 150, 165, 166), (159, 158, 173, 174), (152, 151, 166, 167), (160, 159, 174, 175), (153, 152, 167, 168), (161, 160, 175, 176), (154, 153, 168, 169), (162, 161, 176, 177), (155, 154, 169, 170), (163, 162, 177, 178), (156, 155, 170, 171), (164, 163, 178, 179), (176, 175, 190, 191), (169, 168, 183, 184), (177, 176, 191, 192), (170, 169, 184, 185), (178, 177, 192, 193), (171, 170, 185, 186), (179, 178, 193, 194), (172, 171, 186, 187), (173, 172, 187, 188), (166, 165, 180, 181), (174, 173, 188, 189), (167, 166, 181, 182), (175, 174, 189, 190), (168, 167, 182, 183), (188, 187, 202, 203), (181, 180, 195, 196), (189, 188, 203, 204), (182, 181, 196, 197), (190, 189, 204, 205), (183, 182, 197, 198), (191, 190, 205, 206), (184, 183, 198, 199), (192, 191, 206, 207), (185, 184, 199, 200), (193, 192, 207, 208), (186, 185, 200, 201), (194, 193, 208, 209), (187, 186, 201, 202), (199, 198, 213, 214), (207, 206, 221, 222), (200, 199, 214, 215), (208, 207, 222, 223), (201, 200, 215, 216), (209, 208, 223, 224), (202, 201, 216, 217), (203, 202, 217, 218), (196, 195, 210, 211), (204, 203, 218, 219), (197, 196, 211, 212), (205, 204, 219, 220), (198, 197, 212, 213), (206, 205, 220, 221), (218, 217, 232, 233), (211, 210, 225, 226), (219, 218, 233, 234), (212, 211, 226, 227), (220, 219, 234, 235), (213, 212, 227, 228), (221, 220, 235, 236), (214, 213, 228, 229), (222, 221, 236, 237), (215, 214, 229, 230), (223, 222, 237, 238), (216, 215, 230, 231), (224, 223, 238, 239), (217, 216, 231, 232), (237, 236, 251, 252), (230, 229, 244, 245), (238, 237, 252, 253), (231, 230, 245, 246), (239, 238, 253, 254), (232, 231, 246, 247), (233, 232, 247, 248), (226, 225, 240, 241), (234, 233, 248, 249), (227, 226, 241, 242), (235, 234, 249, 250), (228, 227, 242, 243), (236, 235, 250, 251), (229, 228, 243, 244), (249, 248, 263, 264), (242, 241, 256, 257), (250, 249, 264, 265), (243, 242, 257, 258), (251, 250, 265, 266), (244, 243, 258, 259), (252, 251, 266, 267), (245, 244, 259, 260), (253, 252, 267, 268), (246, 245, 260, 261), (254, 253, 268, 269), (247, 246, 261, 262), (248, 247, 262, 263), (241, 240, 255, 256), (268, 267, 282, 283), (261, 260, 275, 276), (269, 268, 283, 284), (262, 261, 276, 277), (263, 262, 277, 278), (256, 255, 270, 271), (264, 263, 278, 279), (257, 256, 271, 272), (265, 264, 279, 280), (258, 257, 272, 273), (266, 265, 280, 281), (259, 258, 273, 274), (267, 266, 281, 282), (260, 259, 274, 275), (272, 271, 286, 287), (280, 279, 294, 295), (273, 272, 287, 288), (281, 280, 295, 296), (274, 273, 288, 289), (282, 281, 296, 297), (275, 274, 289, 290), (283, 282, 297, 298), (276, 275, 290, 291), (284, 283, 298, 299), (277, 276, 291, 292), (278, 277, 292, 293), (271, 270, 285, 286), (279, 278, 293, 294), (291, 290, 305, 306), (299, 298, 313, 314), (292, 291, 306, 307), (293, 292, 307, 308), (286, 285, 300, 301), (294, 293, 308, 309), (287, 286, 301, 302), (295, 294, 309, 310), (288, 287, 302, 303), (296, 295, 310, 311), (289, 288, 303, 304), (297, 296, 311, 312), (290, 289, 304, 305), (298, 297, 312, 313), (310, 309, 324, 325), (303, 302, 317, 318), (311, 310, 325, 326), (304, 303, 318, 319), (312, 311, 326, 327), (305, 304, 319, 320), (313, 312, 327, 328), (306, 305, 320, 321), (314, 313, 328, 329), (307, 306, 321, 322), (308, 307, 322, 323), (301, 300, 315, 316), (309, 308, 323, 324), (302, 301, 316, 317), (329, 328, 343, 344), (322, 321, 336, 337), (323, 322, 337, 338), (316, 315, 330, 331), (324, 323, 338, 339), (317, 316, 331, 332), (325, 324, 339, 340), (318, 317, 332, 333), (326, 325, 340, 341), (319, 318, 333, 334), (327, 326, 341, 342), (320, 319, 334, 335), (328, 327, 342, 343), (321, 320, 335, 336), (333, 332, 347, 348), (341, 340, 355, 356), (334, 333, 348, 349), (342, 341, 356, 357), (335, 334, 349, 350), (343, 342, 357, 358), (336, 335, 350, 351), (344, 343, 358, 359), (337, 336, 351, 352), (338, 337, 352, 353), (331, 330, 345, 346), (339, 338, 353, 354), (332, 331, 346, 347), (340, 339, 354, 355), (352, 351, 366, 367), (353, 352, 367, 368), (346, 345, 360, 361), (354, 353, 368, 369), (347, 346, 361, 362), (355, 354, 369, 370), (348, 347, 362, 363), (356, 355, 370, 371), (349, 348, 363, 364), (357, 356, 371, 372), (350, 349, 364, 365), (358, 357, 372, 373), (351, 350, 365, 366), (359, 358, 373, 374), (371, 370, 385, 386), (364, 363, 378, 379), (372, 371, 386, 387), (365, 364, 379, 380), (373, 372, 387, 388), (366, 365, 380, 381), (374, 373, 388, 389), (367, 366, 381, 382), (368, 367, 382, 383), (361, 360, 375, 376), (369, 368, 383, 384), (362, 361, 376, 377), (370, 369, 384, 385), (363, 362, 377, 378), (383, 382, 397, 398), (376, 375, 390, 391), (384, 383, 398, 399), (377, 376, 391, 392), (385, 384, 399, 400), (378, 377, 392, 393), (386, 385, 400, 401), (379, 378, 393, 394), (387, 386, 401, 402), (380, 379, 394, 395), (388, 387, 402, 403), (381, 380, 395, 396), (389, 388, 403, 404), (382, 381, 396, 397), (402, 401, 416, 417), (395, 394, 409, 410), (403, 402, 417, 418), (396, 395, 410, 411), (404, 403, 418, 419), (397, 396, 411, 412), (398, 397, 412, 413), (391, 390, 405, 406), (399, 398, 413, 414), (392, 391, 406, 407), (400, 399, 414, 415), (393, 392, 407, 408), (401, 400, 415, 416), (394, 393, 408, 409), (406, 405, 420, 421), (414, 413, 428, 429), (407, 406, 421, 422), (415, 414, 429, 430), (408, 407, 422, 423), (416, 415, 430, 431), (409, 408, 423, 424), (417, 416, 431, 432), (410, 409, 424, 425), (418, 417, 432, 433), (411, 410, 425, 426), (419, 418, 433, 434), (412, 411, 426, 427), (413, 412, 427, 428), (425, 424, 439, 440), (433, 432, 447, 448), (426, 425, 440, 441), (434, 433, 448, 449), (427, 426, 441, 442), (428, 427, 442, 443), (421, 420, 435, 436), (429, 428, 443, 444), (422, 421, 436, 437), (430, 429, 444, 445), (423, 422, 437, 438), (431, 430, 445, 446), (424, 423, 438, 439), (432, 431, 446, 447), (444, 443, 458, 459), (437, 436, 451, 452), (445, 444, 459, 460), (438, 437, 452, 453), (446, 445, 460, 461), (439, 438, 453, 454), (447, 446, 461, 462), (440, 439, 454, 455), (448, 447, 462, 463), (441, 440, 455, 456), (449, 448, 463, 464), (442, 441, 456, 457), (443, 442, 457, 458), (436, 435, 450, 451), (463, 462, 477, 478), (456, 455, 470, 471), (464, 463, 478, 479), (457, 456, 471, 472), (458, 457, 472, 473), (451, 450, 465, 466), (459, 458, 473, 474), (452, 451, 466, 467), (460, 459, 474, 475), (453, 452, 467, 468), (461, 460, 475, 476), (454, 453, 468, 469), (462, 461, 476, 477), (455, 454, 469, 470), (467, 466, 1, 2), (475, 474, 9, 10), (468, 467, 2, 3), (476, 475, 10, 11), (469, 468, 3, 4), (477, 476, 11, 12), (470, 469, 4, 5), (478, 477, 12, 13), (471, 470, 5, 6), (479, 478, 13, 14), (472, 471, 6, 7), (473, 472, 7, 8), (466, 465, 0, 1), (474, 473, 8, 9), (119, 134, 497, 495), (165, 150, 500, 502), (254, 269, 515, 513), (434, 449, 539, 537), (164, 179, 503, 501), (479, 14, 481, 543), (120, 105, 494, 496), (300, 285, 518, 520), (30, 15, 482, 484), (329, 344, 525, 523), (255, 240, 512, 514), (435, 420, 536, 538), (0, 465, 542, 480), (195, 180, 504, 506), (149, 164, 501, 499), (194, 209, 507, 505), (284, 299, 519, 517), (464, 479, 543, 541), (60, 45, 486, 488), (419, 434, 537, 535), (150, 135, 498, 500), (330, 315, 522, 524), (285, 270, 516, 518), (465, 450, 540, 542), (44, 59, 487, 485), (14, 29, 483, 481), (179, 194, 505, 503), (314, 329, 523, 521), (45, 30, 484, 486), (15, 0, 480, 482), (360, 345, 526, 528), (449, 464, 541, 539), (180, 165, 502, 504), (359, 374, 529, 527), (315, 300, 520, 522), (225, 210, 508, 510), (74, 89, 491, 489), (450, 435, 538, 540), (29, 44, 485, 483), (209, 224, 509, 507), (389, 404, 533, 531), (344, 359, 527, 525), (75, 60, 488, 490), (210, 195, 506, 508), (345, 330, 524, 526), (104, 119, 495, 493), (59, 74, 489, 487), (390, 375, 530, 532), (239, 254, 513, 511), (134, 149, 499, 497), (374, 389, 531, 529), (105, 90, 492, 494), (240, 225, 510, 512), (420, 405, 534, 536), (375, 360, 528, 530), (269, 284, 517, 515), (89, 104, 493, 491), (404, 419, 535, 533), (135, 120, 496, 498), (224, 239, 511, 509), (270, 255, 514, 516), (90, 75, 490, 492), (405, 390, 532, 534), (299, 314, 521, 519), (527, 529, 593, 591), (501, 503, 567, 565), (529, 531, 595, 593), (503, 505, 569, 567), (530, 528, 592, 594), (504, 502, 566, 568), (531, 533, 597, 595), (506, 504, 568, 570), (532, 530, 594, 596), (505, 507, 571, 569), (533, 535, 599, 597), (507, 509, 573, 571), (481, 483, 547, 545), (534, 532, 596, 598), (508, 506, 570, 572), (482, 480, 544, 546), (536, 534, 598, 600), (510, 508, 572, 574), (484, 482, 546, 548), (535, 537, 601, 599), (509, 511, 575, 573), (483, 485, 549, 547), (537, 539, 603, 601), (511, 513, 577, 575), (485, 487, 551, 549), (538, 536, 600, 602), (512, 510, 574, 576), (486, 484, 548, 550), (539, 541, 605, 603), (513, 515, 579, 577), (488, 486, 550, 552), (540, 538, 602, 604), (514, 512, 576, 578), (487, 489, 553, 551), (541, 543, 607, 605), (515, 517, 581, 579), (489, 491, 555, 553), (542, 540, 604, 606), (516, 514, 578, 580), (490, 488, 552, 554), (543, 481, 545, 607), (517, 519, 583, 581), (491, 493, 557, 555), (480, 542, 606, 544), (518, 516, 580, 582), (492, 490, 554, 556), (519, 521, 585, 583), (493, 495, 559, 557), (520, 518, 582, 584), (494, 492, 556, 558), (521, 523, 587, 585), (495, 497, 561, 559), (522, 520, 584, 586), (496, 494, 558, 560), (523, 525, 589, 587), (497, 499, 563, 561), (524, 522, 586, 588), (498, 496, 560, 562), (525, 527, 591, 589), (499, 501, 565, 563), (526, 524, 588, 590), (500, 498, 562, 564), (528, 526, 590, 592), (502, 500, 564, 566), (595, 597, 661, 659), (570, 568, 632, 634), (596, 594, 658, 660), (569, 571, 635, 633), (597, 599, 663, 661), (571, 573, 637, 635), (545, 547, 611, 609), (598, 596, 660, 662), (572, 570, 634, 636), (546, 544, 608, 610), (600, 598, 662, 664), (574, 572, 636, 638), (548, 546, 610, 612), (599, 601, 665, 663), (573, 575, 639, 637), (547, 549, 613, 611), (601, 603, 667, 665), (575, 577, 641, 639), (549, 551, 615, 613), (602, 600, 664, 666), (576, 574, 638, 640), (550, 548, 612, 614), (603, 605, 669, 667), (577, 579, 643, 641), (552, 550, 614, 616), (604, 602, 666, 668), (578, 576, 640, 642), (551, 553, 617, 615), (605, 607, 671, 669), (579, 581, 645, 643), (553, 555, 619, 617), (606, 604, 668, 670), (580, 578, 642, 644), (554, 552, 616, 618), (607, 545, 609, 671), (581, 583, 647, 645), (555, 557, 621, 619), (544, 606, 670, 608), (582, 580, 644, 646), (556, 554, 618, 620), (583, 585, 649, 647), (557, 559, 623, 621), (584, 582, 646, 648), (558, 556, 620, 622), (585, 587, 651, 649), (559, 561, 625, 623), (586, 584, 648, 650), (560, 558, 622, 624), (587, 589, 653, 651), (561, 563, 627, 625), (588, 586, 650, 652), (562, 560, 624, 626), (589, 591, 655, 653), (563, 565, 629, 627), (590, 588, 652, 654), (564, 562, 626, 628), (592, 590, 654, 656), (566, 564, 628, 630), (591, 593, 657, 655), (565, 567, 631, 629), (593, 595, 659, 657), (567, 569, 633, 631), (594, 592, 656, 658), (568, 566, 630, 632), (662, 660, 724, 726), (636, 634, 698, 700), (610, 608, 672, 674), (664, 662, 726, 728), (638, 636, 700, 702), (612, 610, 674, 676), (663, 665, 729, 727), (637, 639, 703, 701), (611, 613, 677, 675), (665, 667, 731, 729), (639, 641, 705, 703), (613, 615, 679, 677), (666, 664, 728, 730), (640, 638, 702, 704), (614, 612, 676, 678), (667, 669, 733, 731), (641, 643, 707, 705), (616, 614, 678, 680), (668, 666, 730, 732), (642, 640, 704, 706), (615, 617, 681, 679), (669, 671, 735, 733), (643, 645, 709, 707), (617, 619, 683, 681), (670, 668, 732, 734), (644, 642, 706, 708), (618, 616, 680, 682), (671, 609, 673, 735), (645, 647, 711, 709), (619, 621, 685, 683), (608, 670, 734, 672), (646, 644, 708, 710), (620, 618, 682, 684), (647, 649, 713, 711), (621, 623, 687, 685), (648, 646, 710, 712), (622, 620, 684, 686), (649, 651, 715, 713), (623, 625, 689, 687), (650, 648, 712, 714), (624, 622, 686, 688), (651, 653, 717, 715), (625, 627, 691, 689), (652, 650, 714, 716), (626, 624, 688, 690), (653, 655, 719, 717), (627, 629, 693, 691), (654, 652, 716, 718), (628, 626, 690, 692), (656, 654, 718, 720), (630, 628, 692, 694), (655, 657, 721, 719), (629, 631, 695, 693), (657, 659, 723, 721), (631, 633, 697, 695), (658, 656, 720, 722), (632, 630, 694, 696), (659, 661, 725, 723), (634, 632, 696, 698), (660, 658, 722, 724), (633, 635, 699, 697), (661, 663, 727, 725), (635, 637, 701, 699), (609, 611, 675, 673), (729, 731, 795, 793), (703, 705, 769, 767), (677, 679, 743, 741), (730, 728, 792, 794), (704, 702, 766, 768), (678, 676, 740, 742), (731, 733, 797, 795), (705, 707, 771, 769), (680, 678, 742, 744), (732, 730, 794, 796), (706, 704, 768, 770), (679, 681, 745, 743), (733, 735, 799, 797), (707, 709, 773, 771), (681, 683, 747, 745), (734, 732, 796, 798), (708, 706, 770, 772), (682, 680, 744, 746), (735, 673, 737, 799), (709, 711, 775, 773), (683, 685, 749, 747), (672, 734, 798, 736), (710, 708, 772, 774), (684, 682, 746, 748), (711, 713, 777, 775), (685, 687, 751, 749), (712, 710, 774, 776), (686, 684, 748, 750), (713, 715, 779, 777), (687, 689, 753, 751), (714, 712, 776, 778), (688, 686, 750, 752), (715, 717, 781, 779), (689, 691, 755, 753), (716, 714, 778, 780), (690, 688, 752, 754), (717, 719, 783, 781), (691, 693, 757, 755), (718, 716, 780, 782), (692, 690, 754, 756), (720, 718, 782, 784), (694, 692, 756, 758), (719, 721, 785, 783), (693, 695, 759, 757), (721, 723, 787, 785), (695, 697, 761, 759), (722, 720, 784, 786), (696, 694, 758, 760), (723, 725, 789, 787), (698, 696, 760, 762), (724, 722, 786, 788), (697, 699, 763, 761), (725, 727, 791, 789), (699, 701, 765, 763), (673, 675, 739, 737), (726, 724, 788, 790), (700, 698, 762, 764), (674, 672, 736, 738), (728, 726, 790, 792), (702, 700, 764, 766), (676, 674, 738, 740), (727, 729, 793, 791), (701, 703, 767, 765), (675, 677, 741, 739)])
_uv = me_sphere.uv_layers.new(name='UVMap')
_uv.uv.foreach_set('vector', [0.75, 0.3682, 0.75, 0.4341, 0.7187, 0.4341, 0.7187, 0.3682, 0.75, 0.8295, 0.75, 0.8954, 0.7187, 0.8954, 0.7187, 0.8295, 0.75, 0.3023, 0.75, 0.3682, 0.7187, 0.3682, 0.7187, 0.3023, 0.75, 0.7636, 0.75, 0.8295, 0.7187, 0.8295, 0.7187, 0.7636, 0.75, 0.2364, 0.75, 0.3023, 0.7187, 0.3023, 0.7187, 0.2364, 0.75, 0.6977, 0.75, 0.7636, 0.7187, 0.7636, 0.7187, 0.6977, 0.75, 0.1705, 0.75, 0.2364, 0.7187, 0.2364, 0.7187, 0.1705, 0.75, 0.6318, 0.75, 0.6977, 0.7187, 0.6977, 0.7187, 0.6318, 0.75, 0.1046, 0.75, 0.1705, 0.7187, 0.1705, 0.7187, 0.1046, 0.75, 0.5659, 0.75, 0.6318, 0.7187, 0.6318, 0.7187, 0.5659, 0.75, 0.03868, 0.75, 0.1046, 0.7187, 0.1046, 0.7187, 0.03868, 0.75, 0.5, 0.75, 0.5659, 0.7187, 0.5659, 0.7187, 0.5, 0.75, 0.4341, 0.75, 0.5, 0.7187, 0.5, 0.7187, 0.4341, 0.75, 0.8954, 0.75, 0.9613, 0.7187, 0.9613, 0.7187, 0.8954, 0.7187, 0.4341, 0.7187, 0.5, 0.6875, 0.5, 0.6875, 0.4341, 0.7187, 0.8954, 0.7187, 0.9613, 0.6875, 0.9613, 0.6875, 0.8954, 0.7187, 0.3682, 0.7187, 0.4341, 0.6875, 0.4341, 0.6875, 0.3682, 0.7187, 0.8295, 0.7187, 0.8954, 0.6875, 0.8954, 0.6875, 0.8295, 0.7187, 0.3023, 0.7187, 0.3682, 0.6875, 0.3682, 0.6875, 0.3023, 0.7187, 0.7636, 0.7187, 0.8295, 0.6875, 0.8295, 0.6875, 0.7636, 0.7187, 0.2364, 0.7187, 0.3023, 0.6875, 0.3023, 0.6875, 0.2364, 0.7187, 0.6977, 0.7187, 0.7636, 0.6875, 0.7636, 0.6875, 0.6977, 0.7187, 0.1705, 0.7187, 0.2364, 0.6875, 0.2364, 0.6875, 0.1705, 0.7187, 0.6318, 0.7187, 0.6977, 0.6875, 0.6977, 0.6875, 0.6318, 0.7187, 0.1046, 0.7187, 0.1705, 0.6875, 0.1705, 0.6875, 0.1046, 0.7187, 0.5659, 0.7187, 0.6318, 0.6875, 0.6318, 0.6875, 0.5659, 0.7187, 0.03868, 0.7187, 0.1046, 0.6875, 0.1046, 0.6875, 0.03868, 0.7187, 0.5, 0.7187, 0.5659, 0.6875, 0.5659, 0.6875, 0.5, 0.6875, 0.1705, 0.6875, 0.2364, 0.6562, 0.2364, 0.6562, 0.1705, 0.6875, 0.6318, 0.6875, 0.6977, 0.6562, 0.6977, 0.6562, 0.6318, 0.6875, 0.1046, 0.6875, 0.1705, 0.6562, 0.1705, 0.6562, 0.1046, 0.6875, 0.5659, 0.6875, 0.6318, 0.6562, 0.6318, 0.6562, 0.5659, 0.6875, 0.03868, 0.6875, 0.1046, 0.6562, 0.1046, 0.6562, 0.03868, 0.6875, 0.5, 0.6875, 0.5659, 0.6562, 0.5659, 0.6562, 0.5, 0.6875, 0.4341, 0.6875, 0.5, 0.6562, 0.5, 0.6562, 0.4341, 0.6875, 0.8954, 0.6875, 0.9613, 0.6562, 0.9613, 0.6562, 0.8954, 0.6875, 0.3682, 0.6875, 0.4341, 0.6562, 0.4341, 0.6562, 0.3682, 0.6875, 0.8295, 0.6875, 0.8954, 0.6562, 0.8954, 0.6562, 0.8295, 0.6875, 0.3023, 0.6875, 0.3682, 0.6562, 0.3682, 0.6562, 0.3023, 0.6875, 0.7636, 0.6875, 0.8295, 0.6562, 0.8295, 0.6562, 0.7636, 0.6875, 0.2364, 0.6875, 0.3023, 0.6562, 0.3023, 0.6562, 0.2364, 0.6875, 0.6977, 0.6875, 0.7636, 0.6562, 0.7636, 0.6562, 0.6977, 0.6562, 0.8954, 0.6562, 0.9613, 0.625, 0.9613, 0.625, 0.8954, 0.6562, 0.3682, 0.6562, 0.4341, 0.625, 0.4341, 0.625, 0.3682, 0.6562, 0.8295, 0.6562, 0.8954, 0.625, 0.8954, 0.625, 0.8295, 0.6562, 0.3023, 0.6562, 0.3682, 0.625, 0.3682, 0.625, 0.3023, 0.6562, 0.7636, 0.6562, 0.8295, 0.625, 0.8295, 0.625, 0.7636, 0.6562, 0.2364, 0.6562, 0.3023, 0.625, 0.3023, 0.625, 0.2364, 0.6562, 0.6977, 0.6562, 0.7636, 0.625, 0.7636, 0.625, 0.6977, 0.6562, 0.1705, 0.6562, 0.2364, 0.625, 0.2364, 0.625, 0.1705, 0.6562, 0.6318, 0.6562, 0.6977, 0.625, 0.6977, 0.625, 0.6318, 0.6562, 0.1046, 0.6562, 0.1705, 0.625, 0.1705, 0.625, 0.1046, 0.6562, 0.5659, 0.6562, 0.6318, 0.625, 0.6318, 0.625, 0.5659, 0.6562, 0.03868, 0.6562, 0.1046, 0.625, 0.1046, 0.625, 0.03868, 0.6562, 0.5, 0.6562, 0.5659, 0.625, 0.5659, 0.625, 0.5, 0.6562, 0.4341, 0.6562, 0.5, 0.625, 0.5, 0.625, 0.4341, 0.625, 0.6318, 0.625, 0.6977, 0.5937, 0.6977, 0.5937, 0.6318, 0.625, 0.1046, 0.625, 0.1705, 0.5937, 0.1705, 0.5937, 0.1046, 0.625, 0.5659, 0.625, 0.6318, 0.5937, 0.6318, 0.5937, 0.5659, 0.625, 0.03868, 0.625, 0.1046, 0.5937, 0.1046, 0.5937, 0.03868, 0.625, 0.5, 0.625, 0.5659, 0.5937, 0.5659, 0.5937, 0.5, 0.625, 0.4341, 0.625, 0.5, 0.5937, 0.5, 0.5937, 0.4341, 0.625, 0.8954, 0.625, 0.9613, 0.5937, 0.9613, 0.5937, 0.8954, 0.625, 0.3682, 0.625, 0.4341, 0.5937, 0.4341, 0.5937, 0.3682, 0.625, 0.8295, 0.625, 0.8954, 0.5937, 0.8954, 0.5937, 0.8295, 0.625, 0.3023, 0.625, 0.3682, 0.5937, 0.3682, 0.5937, 0.3023, 0.625, 0.7636, 0.625, 0.8295, 0.5937, 0.8295, 0.5937, 0.7636, 0.625, 0.2364, 0.625, 0.3023, 0.5937, 0.3023, 0.5937, 0.2364, 0.625, 0.6977, 0.625, 0.7636, 0.5937, 0.7636, 0.5937, 0.6977, 0.625, 0.1705, 0.625, 0.2364, 0.5937, 0.2364, 0.5937, 0.1705, 0.5937, 0.3682, 0.5937, 0.4341, 0.5625, 0.4341, 0.5625, 0.3682, 0.5937, 0.8295, 0.5937, 0.8954, 0.5625, 0.8954, 0.5625, 0.8295, 0.5937, 0.3023, 0.5937, 0.3682, 0.5625, 0.3682, 0.5625, 0.3023, 0.5937, 0.7636, 0.5937, 0.8295, 0.5625, 0.8295, 0.5625, 0.7636, 0.5937, 0.2364, 0.5937, 0.3023, 0.5625, 0.3023, 0.5625, 0.2364, 0.5937, 0.6977, 0.5937, 0.7636, 0.5625, 0.7636, 0.5625, 0.6977, 0.5937, 0.1705, 0.5937, 0.2364, 0.5625, 0.2364, 0.5625, 0.1705, 0.5937, 0.6318, 0.5937, 0.6977, 0.5625, 0.6977, 0.5625, 0.6318, 0.5937, 0.1046, 0.5937, 0.1705, 0.5625, 0.1705, 0.5625, 0.1046, 0.5937, 0.5659, 0.5937, 0.6318, 0.5625, 0.6318, 0.5625, 0.5659, 0.5937, 0.03868, 0.5937, 0.1046, 0.5625, 0.1046, 0.5625, 0.03868, 0.5937, 0.5, 0.5937, 0.5659, 0.5625, 0.5659, 0.5625, 0.5, 0.5937, 0.4341, 0.5937, 0.5, 0.5625, 0.5, 0.5625, 0.4341, 0.5937, 0.8954, 0.5937, 0.9613, 0.5625, 0.9613, 0.5625, 0.8954, 0.5625, 0.1046, 0.5625, 0.1705, 0.5312, 0.1705, 0.5312, 0.1046, 0.5625, 0.5659, 0.5625, 0.6318, 0.5312, 0.6318, 0.5312, 0.5659, 0.5625, 0.03868, 0.5625, 0.1046, 0.5312, 0.1046, 0.5312, 0.03868, 0.5625, 0.5, 0.5625, 0.5659, 0.5312, 0.5659, 0.5312, 0.5, 0.5625, 0.4341, 0.5625, 0.5, 0.5312, 0.5, 0.5312, 0.4341, 0.5625, 0.8954, 0.5625, 0.9613, 0.5312, 0.9613, 0.5312, 0.8954, 0.5625, 0.3682, 0.5625, 0.4341, 0.5312, 0.4341, 0.5312, 0.3682, 0.5625, 0.8295, 0.5625, 0.8954, 0.5312, 0.8954, 0.5312, 0.8295, 0.5625, 0.3023, 0.5625, 0.3682, 0.5312, 0.3682, 0.5312, 0.3023, 0.5625, 0.7636, 0.5625, 0.8295, 0.5312, 0.8295, 0.5312, 0.7636, 0.5625, 0.2364, 0.5625, 0.3023, 0.5312, 0.3023, 0.5312, 0.2364, 0.5625, 0.6977, 0.5625, 0.7636, 0.5312, 0.7636, 0.5312, 0.6977, 0.5625, 0.1705, 0.5625, 0.2364, 0.5312, 0.2364, 0.5312, 0.1705, 0.5625, 0.6318, 0.5625, 0.6977, 0.5312, 0.6977, 0.5312, 0.6318, 0.5312, 0.3023, 0.5312, 0.3682, 0.5, 0.3682, 0.5, 0.3023, 0.5312, 0.7636, 0.5312, 0.8295, 0.5, 0.8295, 0.5, 0.7636, 0.5312, 0.2364, 0.5312, 0.3023, 0.5, 0.3023, 0.5, 0.2364, 0.5312, 0.6977, 0.5312, 0.7636, 0.5, 0.7636, 0.5, 0.6977, 0.5312, 0.1705, 0.5312, 0.2364, 0.5, 0.2364, 0.5, 0.1705, 0.5312, 0.6318, 0.5312, 0.6977, 0.5, 0.6977, 0.5, 0.6318, 0.5312, 0.1046, 0.5312, 0.1705, 0.5, 0.1705, 0.5, 0.1046, 0.5312, 0.5659, 0.5312, 0.6318, 0.5, 0.6318, 0.5, 0.5659, 0.5312, 0.03868, 0.5312, 0.1046, 0.5, 0.1046, 0.5, 0.03868, 0.5312, 0.5, 0.5312, 0.5659, 0.5, 0.5659, 0.5, 0.5, 0.5312, 0.4341, 0.5312, 0.5, 0.5, 0.5, 0.5, 0.4341, 0.5312, 0.8954, 0.5312, 0.9613, 0.5, 0.9613, 0.5, 0.8954, 0.5312, 0.3682, 0.5312, 0.4341, 0.5, 0.4341, 0.5, 0.3682, 0.5312, 0.8295, 0.5312, 0.8954, 0.5, 0.8954, 0.5, 0.8295, 0.5, 0.03868, 0.5, 0.1046, 0.4687, 0.1046, 0.4687, 0.03868, 0.5, 0.5, 0.5, 0.5659, 0.4687, 0.5659, 0.4687, 0.5, 0.5, 0.4341, 0.5, 0.5, 0.4687, 0.5, 0.4687, 0.4341, 0.5, 0.8954, 0.5, 0.9613, 0.4687, 0.9613, 0.4687, 0.8954, 0.5, 0.3682, 0.5, 0.4341, 0.4687, 0.4341, 0.4687, 0.3682, 0.5, 0.8295, 0.5, 0.8954, 0.4687, 0.8954, 0.4687, 0.8295, 0.5, 0.3023, 0.5, 0.3682, 0.4687, 0.3682, 0.4687, 0.3023, 0.5, 0.7636, 0.5, 0.8295, 0.4687, 0.8295, 0.4687, 0.7636, 0.5, 0.2364, 0.5, 0.3023, 0.4687, 0.3023, 0.4687, 0.2364, 0.5, 0.6977, 0.5, 0.7636, 0.4687, 0.7636, 0.4687, 0.6977, 0.5, 0.1705, 0.5, 0.2364, 0.4687, 0.2364, 0.4687, 0.1705, 0.5, 0.6318, 0.5, 0.6977, 0.4687, 0.6977, 0.4687, 0.6318, 0.5, 0.1046, 0.5, 0.1705, 0.4687, 0.1705, 0.4687, 0.1046, 0.5, 0.5659, 0.5, 0.6318, 0.4687, 0.6318, 0.4687, 0.5659, 0.4687, 0.7636, 0.4687, 0.8295, 0.4375, 0.8295, 0.4375, 0.7636, 0.4687, 0.2364, 0.4687, 0.3023, 0.4375, 0.3023, 0.4375, 0.2364, 0.4687, 0.6977, 0.4687, 0.7636, 0.4375, 0.7636, 0.4375, 0.6977, 0.4687, 0.1705, 0.4687, 0.2364, 0.4375, 0.2364, 0.4375, 0.1705, 0.4687, 0.6318, 0.4687, 0.6977, 0.4375, 0.6977, 0.4375, 0.6318, 0.4687, 0.1046, 0.4687, 0.1705, 0.4375, 0.1705, 0.4375, 0.1046, 0.4687, 0.5659, 0.4687, 0.6318, 0.4375, 0.6318, 0.4375, 0.5659, 0.4687, 0.03868, 0.4687, 0.1046, 0.4375, 0.1046, 0.4375, 0.03868, 0.4687, 0.5, 0.4687, 0.5659, 0.4375, 0.5659, 0.4375, 0.5, 0.4687, 0.4341, 0.4687, 0.5, 0.4375, 0.5, 0.4375, 0.4341, 0.4687, 0.8954, 0.4687, 0.9613, 0.4375, 0.9613, 0.4375, 0.8954, 0.4687, 0.3682, 0.4687, 0.4341, 0.4375, 0.4341, 0.4375, 0.3682, 0.4687, 0.8295, 0.4687, 0.8954, 0.4375, 0.8954, 0.4375, 0.8295, 0.4687, 0.3023, 0.4687, 0.3682, 0.4375, 0.3682, 0.4375, 0.3023, 0.4375, 0.5, 0.4375, 0.5659, 0.4062, 0.5659, 0.4062, 0.5, 0.4375, 0.4341, 0.4375, 0.5, 0.4062, 0.5, 0.4062, 0.4341, 0.4375, 0.8954, 0.4375, 0.9613, 0.4062, 0.9613, 0.4062, 0.8954, 0.4375, 0.3682, 0.4375, 0.4341, 0.4062, 0.4341, 0.4062, 0.3682, 0.4375, 0.8295, 0.4375, 0.8954, 0.4062, 0.8954, 0.4062, 0.8295, 0.4375, 0.3023, 0.4375, 0.3682, 0.4062, 0.3682, 0.4062, 0.3023, 0.4375, 0.7636, 0.4375, 0.8295, 0.4062, 0.8295, 0.4062, 0.7636, 0.4375, 0.2364, 0.4375, 0.3023, 0.4062, 0.3023, 0.4062, 0.2364, 0.4375, 0.6977, 0.4375, 0.7636, 0.4062, 0.7636, 0.4062, 0.6977, 0.4375, 0.1705, 0.4375, 0.2364, 0.4062, 0.2364, 0.4062, 0.1705, 0.4375, 0.6318, 0.4375, 0.6977, 0.4062, 0.6977, 0.4062, 0.6318, 0.4375, 0.1046, 0.4375, 0.1705, 0.4062, 0.1705, 0.4062, 0.1046, 0.4375, 0.5659, 0.4375, 0.6318, 0.4062, 0.6318, 0.4062, 0.5659, 0.4375, 0.03868, 0.4375, 0.1046, 0.4062, 0.1046, 0.4062, 0.03868, 0.4062, 0.2364, 0.4062, 0.3023, 0.375, 0.3023, 0.375, 0.2364, 0.4062, 0.6977, 0.4062, 0.7636, 0.375, 0.7636, 0.375, 0.6977, 0.4062, 0.1705, 0.4062, 0.2364, 0.375, 0.2364, 0.375, 0.1705, 0.4062, 0.6318, 0.4062, 0.6977, 0.375, 0.6977, 0.375, 0.6318, 0.4062, 0.1046, 0.4062, 0.1705, 0.375, 0.1705, 0.375, 0.1046, 0.4062, 0.5659, 0.4062, 0.6318, 0.375, 0.6318, 0.375, 0.5659, 0.4062, 0.03868, 0.4062, 0.1046, 0.375, 0.1046, 0.375, 0.03868, 0.4062, 0.5, 0.4062, 0.5659, 0.375, 0.5659, 0.375, 0.5, 0.4062, 0.4341, 0.4062, 0.5, 0.375, 0.5, 0.375, 0.4341, 0.4062, 0.8954, 0.4062, 0.9613, 0.375, 0.9613, 0.375, 0.8954, 0.4062, 0.3682, 0.4062, 0.4341, 0.375, 0.4341, 0.375, 0.3682, 0.4062, 0.8295, 0.4062, 0.8954, 0.375, 0.8954, 0.375, 0.8295, 0.4062, 0.3023, 0.4062, 0.3682, 0.375, 0.3682, 0.375, 0.3023, 0.4062, 0.7636, 0.4062, 0.8295, 0.375, 0.8295, 0.375, 0.7636, 0.375, 0.4341, 0.375, 0.5, 0.3437, 0.5, 0.3437, 0.4341, 0.375, 0.8954, 0.375, 0.9613, 0.3437, 0.9613, 0.3437, 0.8954, 0.375, 0.3682, 0.375, 0.4341, 0.3437, 0.4341, 0.3437, 0.3682, 0.375, 0.8295, 0.375, 0.8954, 0.3437, 0.8954, 0.3437, 0.8295, 0.375, 0.3023, 0.375, 0.3682, 0.3437, 0.3682, 0.3437, 0.3023, 0.375, 0.7636, 0.375, 0.8295, 0.3437, 0.8295, 0.3437, 0.7636, 0.375, 0.2364, 0.375, 0.3023, 0.3437, 0.3023, 0.3437, 0.2364, 0.375, 0.6977, 0.375, 0.7636, 0.3437, 0.7636, 0.3437, 0.6977, 0.375, 0.1705, 0.375, 0.2364, 0.3437, 0.2364, 0.3437, 0.1705, 0.375, 0.6318, 0.375, 0.6977, 0.3437, 0.6977, 0.3437, 0.6318, 0.375, 0.1046, 0.375, 0.1705, 0.3437, 0.1705, 0.3437, 0.1046, 0.375, 0.5659, 0.375, 0.6318, 0.3437, 0.6318, 0.3437, 0.5659, 0.375, 0.03868, 0.375, 0.1046, 0.3437, 0.1046, 0.3437, 0.03868, 0.375, 0.5, 0.375, 0.5659, 0.3437, 0.5659, 0.3437, 0.5, 0.3437, 0.6977, 0.3437, 0.7636, 0.3125, 0.7636, 0.3125, 0.6977, 0.3437, 0.1705, 0.3437, 0.2364, 0.3125, 0.2364, 0.3125, 0.1705, 0.3437, 0.6318, 0.3437, 0.6977, 0.3125, 0.6977, 0.3125, 0.6318, 0.3437, 0.1046, 0.3437, 0.1705, 0.3125, 0.1705, 0.3125, 0.1046, 0.3437, 0.5659, 0.3437, 0.6318, 0.3125, 0.6318, 0.3125, 0.5659, 0.3437, 0.03868, 0.3437, 0.1046, 0.3125, 0.1046, 0.3125, 0.03868, 0.3437, 0.5, 0.3437, 0.5659, 0.3125, 0.5659, 0.3125, 0.5, 0.3437, 0.4341, 0.3437, 0.5, 0.3125, 0.5, 0.3125, 0.4341, 0.3437, 0.8954, 0.3437, 0.9613, 0.3125, 0.9613, 0.3125, 0.8954, 0.3437, 0.3682, 0.3437, 0.4341, 0.3125, 0.4341, 0.3125, 0.3682, 0.3437, 0.8295, 0.3437, 0.8954, 0.3125, 0.8954, 0.3125, 0.8295, 0.3437, 0.3023, 0.3437, 0.3682, 0.3125, 0.3682, 0.3125, 0.3023, 0.3437, 0.7636, 0.3437, 0.8295, 0.3125, 0.8295, 0.3125, 0.7636, 0.3437, 0.2364, 0.3437, 0.3023, 0.3125, 0.3023, 0.3125, 0.2364, 0.3125, 0.4341, 0.3125, 0.5, 0.2812, 0.5, 0.2812, 0.4341, 0.3125, 0.8954, 0.3125, 0.9613, 0.2812, 0.9613, 0.2812, 0.8954, 0.3125, 0.3682, 0.3125, 0.4341, 0.2812, 0.4341, 0.2812, 0.3682, 0.3125, 0.8295, 0.3125, 0.8954, 0.2812, 0.8954, 0.2812, 0.8295, 0.3125, 0.3023, 0.3125, 0.3682, 0.2812, 0.3682, 0.2812, 0.3023, 0.3125, 0.7636, 0.3125, 0.8295, 0.2812, 0.8295, 0.2812, 0.7636, 0.3125, 0.2364, 0.3125, 0.3023, 0.2812, 0.3023, 0.2812, 0.2364, 0.3125, 0.6977, 0.3125, 0.7636, 0.2812, 0.7636, 0.2812, 0.6977, 0.3125, 0.1705, 0.3125, 0.2364, 0.2812, 0.2364, 0.2812, 0.1705, 0.3125, 0.6318, 0.3125, 0.6977, 0.2812, 0.6977, 0.2812, 0.6318, 0.3125, 0.1046, 0.3125, 0.1705, 0.2812, 0.1705, 0.2812, 0.1046, 0.3125, 0.5659, 0.3125, 0.6318, 0.2812, 0.6318, 0.2812, 0.5659, 0.3125, 0.03868, 0.3125, 0.1046, 0.2812, 0.1046, 0.2812, 0.03868, 0.3125, 0.5, 0.3125, 0.5659, 0.2812, 0.5659, 0.2812, 0.5, 0.2812, 0.1705, 0.2812, 0.2364, 0.25, 0.2364, 0.25, 0.1705, 0.2812, 0.6318, 0.2812, 0.6977, 0.25, 0.6977, 0.25, 0.6318, 0.2812, 0.1046, 0.2812, 0.1705, 0.25, 0.1705, 0.25, 0.1046, 0.2812, 0.5659, 0.2812, 0.6318, 0.25, 0.6318, 0.25, 0.5659, 0.2812, 0.03868, 0.2812, 0.1046, 0.25, 0.1046, 0.25, 0.03868, 0.2812, 0.5, 0.2812, 0.5659, 0.25, 0.5659, 0.25, 0.5, 0.2812, 0.4341, 0.2812, 0.5, 0.25, 0.5, 0.25, 0.4341, 0.2812, 0.8954, 0.2812, 0.9613, 0.25, 0.9613, 0.25, 0.8954, 0.2812, 0.3682, 0.2812, 0.4341, 0.25, 0.4341, 0.25, 0.3682, 0.2812, 0.8295, 0.2812, 0.8954, 0.25, 0.8954, 0.25, 0.8295, 0.2812, 0.3023, 0.2812, 0.3682, 0.25, 0.3682, 0.25, 0.3023, 0.2812, 0.7636, 0.2812, 0.8295, 0.25, 0.8295, 0.25, 0.7636, 0.2812, 0.2364, 0.2812, 0.3023, 0.25, 0.3023, 0.25, 0.2364, 0.2812, 0.6977, 0.2812, 0.7636, 0.25, 0.7636, 0.25, 0.6977, 0.25, 0.3682, 0.25, 0.4341, 0.2187, 0.4341, 0.2187, 0.3682, 0.25, 0.8295, 0.25, 0.8954, 0.2187, 0.8954, 0.2187, 0.8295, 0.25, 0.3023, 0.25, 0.3682, 0.2187, 0.3682, 0.2187, 0.3023, 0.25, 0.7636, 0.25, 0.8295, 0.2187, 0.8295, 0.2187, 0.7636, 0.25, 0.2364, 0.25, 0.3023, 0.2187, 0.3023, 0.2187, 0.2364, 0.25, 0.6977, 0.25, 0.7636, 0.2187, 0.7636, 0.2187, 0.6977, 0.25, 0.1705, 0.25, 0.2364, 0.2187, 0.2364, 0.2187, 0.1705, 0.25, 0.6318, 0.25, 0.6977, 0.2187, 0.6977, 0.2187, 0.6318, 0.25, 0.1046, 0.25, 0.1705, 0.2187, 0.1705, 0.2187, 0.1046, 0.25, 0.5659, 0.25, 0.6318, 0.2187, 0.6318, 0.2187, 0.5659, 0.25, 0.03868, 0.25, 0.1046, 0.2187, 0.1046, 0.2187, 0.03868, 0.25, 0.5, 0.25, 0.5659, 0.2187, 0.5659, 0.2187, 0.5, 0.25, 0.4341, 0.25, 0.5, 0.2187, 0.5, 0.2187, 0.4341, 0.25, 0.8954, 0.25, 0.9613, 0.2187, 0.9613, 0.2187, 0.8954, 0.2187, 0.1046, 0.2187, 0.1705, 0.1875, 0.1705, 0.1875, 0.1046, 0.2187, 0.5659, 0.2187, 0.6318, 0.1875, 0.6318, 0.1875, 0.5659, 0.2187, 0.03868, 0.2187, 0.1046, 0.1875, 0.1046, 0.1875, 0.03868, 0.2187, 0.5, 0.2187, 0.5659, 0.1875, 0.5659, 0.1875, 0.5, 0.2187, 0.4341, 0.2187, 0.5, 0.1875, 0.5, 0.1875, 0.4341, 0.2187, 0.8954, 0.2187, 0.9613, 0.1875, 0.9613, 0.1875, 0.8954, 0.2187, 0.3682, 0.2187, 0.4341, 0.1875, 0.4341, 0.1875, 0.3682, 0.2187, 0.8295, 0.2187, 0.8954, 0.1875, 0.8954, 0.1875, 0.8295, 0.2187, 0.3023, 0.2187, 0.3682, 0.1875, 0.3682, 0.1875, 0.3023, 0.2187, 0.7636, 0.2187, 0.8295, 0.1875, 0.8295, 0.1875, 0.7636, 0.2187, 0.2364, 0.2187, 0.3023, 0.1875, 0.3023, 0.1875, 0.2364, 0.2187, 0.6977, 0.2187, 0.7636, 0.1875, 0.7636, 0.1875, 0.6977, 0.2187, 0.1705, 0.2187, 0.2364, 0.1875, 0.2364, 0.1875, 0.1705, 0.2187, 0.6318, 0.2187, 0.6977, 0.1875, 0.6977, 0.1875, 0.6318, 0.1875, 0.8295, 0.1875, 0.8954, 0.1562, 0.8954, 0.1562, 0.8295, 0.1875, 0.3023, 0.1875, 0.3682, 0.1562, 0.3682, 0.1562, 0.3023, 0.1875, 0.7636, 0.1875, 0.8295, 0.1562, 0.8295, 0.1562, 0.7636, 0.1875, 0.2364, 0.1875, 0.3023, 0.1562, 0.3023, 0.1562, 0.2364, 0.1875, 0.6977, 0.1875, 0.7636, 0.1562, 0.7636, 0.1562, 0.6977, 0.1875, 0.1705, 0.1875, 0.2364, 0.1562, 0.2364, 0.1562, 0.1705, 0.1875, 0.6318, 0.1875, 0.6977, 0.1562, 0.6977, 0.1562, 0.6318, 0.1875, 0.1046, 0.1875, 0.1705, 0.1562, 0.1705, 0.1562, 0.1046, 0.1875, 0.5659, 0.1875, 0.6318, 0.1562, 0.6318, 0.1562, 0.5659, 0.1875, 0.03868, 0.1875, 0.1046, 0.1562, 0.1046, 0.1563, 0.03868, 0.1875, 0.5, 0.1875, 0.5659, 0.1562, 0.5659, 0.1562, 0.5, 0.1875, 0.4341, 0.1875, 0.5, 0.1562, 0.5, 0.1562, 0.4341, 0.1875, 0.8954, 0.1875, 0.9613, 0.1563, 0.9613, 0.1562, 0.8954, 0.1875, 0.3682, 0.1875, 0.4341, 0.1562, 0.4341, 0.1562, 0.3682, 0.1562, 0.5659, 0.1562, 0.6318, 0.125, 0.6318, 0.125, 0.5659, 0.1563, 0.03868, 0.1562, 0.1046, 0.125, 0.1046, 0.125, 0.03868, 0.1562, 0.5, 0.1562, 0.5659, 0.125, 0.5659, 0.125, 0.5, 0.1562, 0.4341, 0.1562, 0.5, 0.125, 0.5, 0.125, 0.4341, 0.1562, 0.8954, 0.1563, 0.9613, 0.125, 0.9613, 0.125, 0.8954, 0.1562, 0.3682, 0.1562, 0.4341, 0.125, 0.4341, 0.125, 0.3682, 0.1562, 0.8295, 0.1562, 0.8954, 0.125, 0.8954, 0.125, 0.8295, 0.1562, 0.3023, 0.1562, 0.3682, 0.125, 0.3682, 0.125, 0.3023, 0.1562, 0.7636, 0.1562, 0.8295, 0.125, 0.8295, 0.125, 0.7636, 0.1562, 0.2364, 0.1562, 0.3023, 0.125, 0.3023, 0.125, 0.2364, 0.1562, 0.6977, 0.1562, 0.7636, 0.125, 0.7636, 0.125, 0.6977, 0.1562, 0.1705, 0.1562, 0.2364, 0.125, 0.2364, 0.125, 0.1705, 0.1562, 0.6318, 0.1562, 0.6977, 0.125, 0.6977, 0.125, 0.6318, 0.1562, 0.1046, 0.1562, 0.1705, 0.125, 0.1705, 0.125, 0.1046, 0.125, 0.3023, 0.125, 0.3682, 0.09375, 0.3682, 0.09375, 0.3023, 0.125, 0.7636, 0.125, 0.8295, 0.09375, 0.8295, 0.09375, 0.7636, 0.125, 0.2364, 0.125, 0.3023, 0.09375, 0.3023, 0.09375, 0.2364, 0.125, 0.6977, 0.125, 0.7636, 0.09375, 0.7636, 0.09375, 0.6977, 0.125, 0.1705, 0.125, 0.2364, 0.09375, 0.2364, 0.09375, 0.1705, 0.125, 0.6318, 0.125, 0.6977, 0.09375, 0.6977, 0.09375, 0.6318, 0.125, 0.1046, 0.125, 0.1705, 0.09375, 0.1705, 0.09375, 0.1046, 0.125, 0.5659, 0.125, 0.6318, 0.09375, 0.6318, 0.09375, 0.5659, 0.125, 0.03868, 0.125, 0.1046, 0.09375, 0.1046, 0.09375, 0.03868, 0.125, 0.5, 0.125, 0.5659, 0.09375, 0.5659, 0.09375, 0.5, 0.125, 0.4341, 0.125, 0.5, 0.09375, 0.5, 0.09375, 0.4341, 0.125, 0.8954, 0.125, 0.9613, 0.09375, 0.9613, 0.09375, 0.8954, 0.125, 0.3682, 0.125, 0.4341, 0.09375, 0.4341, 0.09375, 0.3682, 0.125, 0.8295, 0.125, 0.8954, 0.09375, 0.8954, 0.09375, 0.8295, 0.09375, 0.03868, 0.09375, 0.1046, 0.0625, 0.1046, 0.0625, 0.03868, 0.09375, 0.5, 0.09375, 0.5659, 0.0625, 0.5659, 0.0625, 0.5, 0.09375, 0.4341, 0.09375, 0.5, 0.0625, 0.5, 0.0625, 0.4341, 0.09375, 0.8954, 0.09375, 0.9613, 0.0625, 0.9613, 0.0625, 0.8954, 0.09375, 0.3682, 0.09375, 0.4341, 0.0625, 0.4341, 0.0625, 0.3682, 0.09375, 0.8295, 0.09375, 0.8954, 0.0625, 0.8954, 0.0625, 0.8295, 0.09375, 0.3023, 0.09375, 0.3682, 0.0625, 0.3682, 0.0625, 0.3023, 0.09375, 0.7636, 0.09375, 0.8295, 0.0625, 0.8295, 0.0625, 0.7636, 0.09375, 0.2364, 0.09375, 0.3023, 0.0625, 0.3023, 0.0625, 0.2364, 0.09375, 0.6977, 0.09375, 0.7636, 0.0625, 0.7636, 0.0625, 0.6977, 0.09375, 0.1705, 0.09375, 0.2364, 0.0625, 0.2364, 0.0625, 0.1705, 0.09375, 0.6318, 0.09375, 0.6977, 0.0625, 0.6977, 0.0625, 0.6318, 0.09375, 0.1046, 0.09375, 0.1705, 0.0625, 0.1705, 0.0625, 0.1046, 0.09375, 0.5659, 0.09375, 0.6318, 0.0625, 0.6318, 0.0625, 0.5659, 0.0625, 0.7636, 0.0625, 0.8295, 0.03125, 0.8295, 0.03125, 0.7636, 0.0625, 0.2364, 0.0625, 0.3023, 0.03125, 0.3023, 0.03125, 0.2364, 0.0625, 0.6977, 0.0625, 0.7636, 0.03125, 0.7636, 0.03125, 0.6977, 0.0625, 0.1705, 0.0625, 0.2364, 0.03125, 0.2364, 0.03125, 0.1705, 0.0625, 0.6318, 0.0625, 0.6977, 0.03125, 0.6977, 0.03125, 0.6318, 0.0625, 0.1046, 0.0625, 0.1705, 0.03125, 0.1705, 0.03125, 0.1046, 0.0625, 0.5659, 0.0625, 0.6318, 0.03125, 0.6318, 0.03125, 0.5659, 0.0625, 0.03868, 0.0625, 0.1046, 0.03125, 0.1046, 0.03125, 0.03868, 0.0625, 0.5, 0.0625, 0.5659, 0.03125, 0.5659, 0.03125, 0.5, 0.0625, 0.4341, 0.0625, 0.5, 0.03125, 0.5, 0.03125, 0.4341, 0.0625, 0.8954, 0.0625, 0.9613, 0.03125, 0.9613, 0.03125, 0.8954, 0.0625, 0.3682, 0.0625, 0.4341, 0.03125, 0.4341, 0.03125, 0.3682, 0.0625, 0.8295, 0.0625, 0.8954, 0.03125, 0.8954, 0.03125, 0.8295, 0.0625, 0.3023, 0.0625, 0.3682, 0.03125, 0.3682, 0.03125, 0.3023, 0.03125, 0.5, 0.03125, 0.5659, 0.0, 0.5659, 0.0, 0.5, 0.03125, 0.4341, 0.03125, 0.5, 0.0, 0.5, 0.0, 0.4341, 0.03125, 0.8954, 0.03125, 0.9613, 2.384e-07, 0.9613, 8.941e-08, 0.8954, 0.03125, 0.3682, 0.03125, 0.4341, 0.0, 0.4341, 5.96e-08, 0.3682, 0.03125, 0.8295, 0.03125, 0.8954, 8.941e-08, 0.8954, 5.96e-08, 0.8295, 0.03125, 0.3023, 0.03125, 0.3682, 5.96e-08, 0.3682, 0.0, 0.3023, 0.03125, 0.7636, 0.03125, 0.8295, 5.96e-08, 0.8295, 0.0, 0.7636, 0.03125, 0.2364, 0.03125, 0.3023, 0.0, 0.3023, 0.0, 0.2364, 0.03125, 0.6977, 0.03125, 0.7636, 0.0, 0.7636, 0.0, 0.6977, 0.03125, 0.1705, 0.03125, 0.2364, 0.0, 0.2364, 5.96e-08, 0.1705, 0.03125, 0.6318, 0.03125, 0.6977, 0.0, 0.6977, 5.96e-08, 0.6318, 0.03125, 0.1046, 0.03125, 0.1705, 5.96e-08, 0.1705, 8.941e-08, 0.1046, 0.03125, 0.5659, 0.03125, 0.6318, 5.96e-08, 0.6318, 0.0, 0.5659, 0.03125, 0.03868, 0.03125, 0.1046, 8.941e-08, 0.1046, 2.384e-07, 0.03868, 1.0, 0.2364, 1.0, 0.3023, 0.9687, 0.3023, 0.9687, 0.2364, 1.0, 0.6977, 1.0, 0.7636, 0.9687, 0.7636, 0.9687, 0.6977, 1.0, 0.1705, 1.0, 0.2364, 0.9687, 0.2364, 0.9687, 0.1705, 1.0, 0.6318, 1.0, 0.6977, 0.9687, 0.6977, 0.9687, 0.6318, 1.0, 0.1046, 1.0, 0.1705, 0.9687, 0.1705, 0.9687, 0.1046, 1.0, 0.5659, 1.0, 0.6318, 0.9687, 0.6318, 0.9687, 0.5659, 1.0, 0.03868, 1.0, 0.1046, 0.9687, 0.1046, 0.9687, 0.03868, 1.0, 0.5, 1.0, 0.5659, 0.9687, 0.5659, 0.9687, 0.5, 1.0, 0.4341, 1.0, 0.5, 0.9687, 0.5, 0.9687, 0.4341, 1.0, 0.8954, 1.0, 0.9613, 0.9687, 0.9613, 0.9687, 0.8954, 1.0, 0.3682, 1.0, 0.4341, 0.9687, 0.4341, 0.9687, 0.3682, 1.0, 0.8295, 1.0, 0.8954, 0.9687, 0.8954, 0.9687, 0.8295, 1.0, 0.3023, 1.0, 0.3682, 0.9687, 0.3682, 0.9687, 0.3023, 1.0, 0.7636, 1.0, 0.8295, 0.9687, 0.8295, 0.9687, 0.7636, 0.9687, 0.4341, 0.9687, 0.5, 0.9375, 0.5, 0.9375, 0.4341, 0.9687, 0.8954, 0.9687, 0.9613, 0.9375, 0.9613, 0.9375, 0.8954, 0.9687, 0.3682, 0.9687, 0.4341, 0.9375, 0.4341, 0.9375, 0.3682, 0.9687, 0.8295, 0.9687, 0.8954, 0.9375, 0.8954, 0.9375, 0.8295, 0.9687, 0.3023, 0.9687, 0.3682, 0.9375, 0.3682, 0.9375, 0.3023, 0.9687, 0.7636, 0.9687, 0.8295, 0.9375, 0.8295, 0.9375, 0.7636, 0.9687, 0.2364, 0.9687, 0.3023, 0.9375, 0.3023, 0.9375, 0.2364, 0.9687, 0.6977, 0.9687, 0.7636, 0.9375, 0.7636, 0.9375, 0.6977, 0.9687, 0.1705, 0.9687, 0.2364, 0.9375, 0.2364, 0.9375, 0.1705, 0.9687, 0.6318, 0.9687, 0.6977, 0.9375, 0.6977, 0.9375, 0.6318, 0.9687, 0.1046, 0.9687, 0.1705, 0.9375, 0.1705, 0.9375, 0.1046, 0.9687, 0.5659, 0.9687, 0.6318, 0.9375, 0.6318, 0.9375, 0.5659, 0.9687, 0.03868, 0.9687, 0.1046, 0.9375, 0.1046, 0.9375, 0.03868, 0.9687, 0.5, 0.9687, 0.5659, 0.9375, 0.5659, 0.9375, 0.5, 0.9375, 0.1705, 0.9375, 0.2364, 0.9062, 0.2364, 0.9062, 0.1705, 0.9375, 0.6318, 0.9375, 0.6977, 0.9062, 0.6977, 0.9062, 0.6318, 0.9375, 0.1046, 0.9375, 0.1705, 0.9062, 0.1705, 0.9062, 0.1046, 0.9375, 0.5659, 0.9375, 0.6318, 0.9062, 0.6318, 0.9062, 0.5659, 0.9375, 0.03868, 0.9375, 0.1046, 0.9062, 0.1046, 0.9062, 0.03868, 0.9375, 0.5, 0.9375, 0.5659, 0.9062, 0.5659, 0.9062, 0.5, 0.9375, 0.4341, 0.9375, 0.5, 0.9062, 0.5, 0.9062, 0.4341, 0.9375, 0.8954, 0.9375, 0.9613, 0.9062, 0.9613, 0.9062, 0.8954, 0.9375, 0.3682, 0.9375, 0.4341, 0.9062, 0.4341, 0.9062, 0.3682, 0.9375, 0.8295, 0.9375, 0.8954, 0.9062, 0.8954, 0.9062, 0.8295, 0.9375, 0.3023, 0.9375, 0.3682, 0.9062, 0.3682, 0.9062, 0.3023, 0.9375, 0.7636, 0.9375, 0.8295, 0.9062, 0.8295, 0.9062, 0.7636, 0.9375, 0.2364, 0.9375, 0.3023, 0.9062, 0.3023, 0.9062, 0.2364, 0.9375, 0.6977, 0.9375, 0.7636, 0.9062, 0.7636, 0.9062, 0.6977, 0.9062, 0.8954, 0.9062, 0.9613, 0.875, 0.9613, 0.875, 0.8954, 0.9062, 0.3682, 0.9062, 0.4341, 0.875, 0.4341, 0.875, 0.3682, 0.9062, 0.8295, 0.9062, 0.8954, 0.875, 0.8954, 0.875, 0.8295, 0.9062, 0.3023, 0.9062, 0.3682, 0.875, 0.3682, 0.875, 0.3023, 0.9062, 0.7636, 0.9062, 0.8295, 0.875, 0.8295, 0.875, 0.7636, 0.9062, 0.2364, 0.9062, 0.3023, 0.875, 0.3023, 0.875, 0.2364, 0.9062, 0.6977, 0.9062, 0.7636, 0.875, 0.7636, 0.875, 0.6977, 0.9062, 0.1705, 0.9062, 0.2364, 0.875, 0.2364, 0.875, 0.1705, 0.9062, 0.6318, 0.9062, 0.6977, 0.875, 0.6977, 0.875, 0.6318, 0.9062, 0.1046, 0.9062, 0.1705, 0.875, 0.1705, 0.875, 0.1046, 0.9062, 0.5659, 0.9062, 0.6318, 0.875, 0.6318, 0.875, 0.5659, 0.9062, 0.03868, 0.9062, 0.1046, 0.875, 0.1046, 0.875, 0.03868, 0.9062, 0.5, 0.9062, 0.5659, 0.875, 0.5659, 0.875, 0.5, 0.9062, 0.4341, 0.9062, 0.5, 0.875, 0.5, 0.875, 0.4341, 0.875, 0.6318, 0.875, 0.6977, 0.8437, 0.6977, 0.8437, 0.6318, 0.875, 0.1046, 0.875, 0.1705, 0.8437, 0.1705, 0.8437, 0.1046, 0.875, 0.5659, 0.875, 0.6318, 0.8437, 0.6318, 0.8437, 0.5659, 0.875, 0.03868, 0.875, 0.1046, 0.8437, 0.1046, 0.8437, 0.03868, 0.875, 0.5, 0.875, 0.5659, 0.8437, 0.5659, 0.8437, 0.5, 0.875, 0.4341, 0.875, 0.5, 0.8437, 0.5, 0.8437, 0.4341, 0.875, 0.8954, 0.875, 0.9613, 0.8437, 0.9613, 0.8437, 0.8954, 0.875, 0.3682, 0.875, 0.4341, 0.8437, 0.4341, 0.8437, 0.3682, 0.875, 0.8295, 0.875, 0.8954, 0.8437, 0.8954, 0.8437, 0.8295, 0.875, 0.3023, 0.875, 0.3682, 0.8437, 0.3682, 0.8437, 0.3023, 0.875, 0.7636, 0.875, 0.8295, 0.8437, 0.8295, 0.8437, 0.7636, 0.875, 0.2364, 0.875, 0.3023, 0.8437, 0.3023, 0.8437, 0.2364, 0.875, 0.6977, 0.875, 0.7636, 0.8437, 0.7636, 0.8437, 0.6977, 0.875, 0.1705, 0.875, 0.2364, 0.8437, 0.2364, 0.8437, 0.1705, 0.8437, 0.3682, 0.8437, 0.4341, 0.8125, 0.4341, 0.8125, 0.3682, 0.8437, 0.8295, 0.8437, 0.8954, 0.8125, 0.8954, 0.8125, 0.8295, 0.8437, 0.3023, 0.8437, 0.3682, 0.8125, 0.3682, 0.8125, 0.3023, 0.8437, 0.7636, 0.8437, 0.8295, 0.8125, 0.8295, 0.8125, 0.7636, 0.8437, 0.2364, 0.8437, 0.3023, 0.8125, 0.3023, 0.8125, 0.2364, 0.8437, 0.6977, 0.8437, 0.7636, 0.8125, 0.7636, 0.8125, 0.6977, 0.8437, 0.1705, 0.8437, 0.2364, 0.8125, 0.2364, 0.8125, 0.1705, 0.8437, 0.6318, 0.8437, 0.6977, 0.8125, 0.6977, 0.8125, 0.6318, 0.8437, 0.1046, 0.8437, 0.1705, 0.8125, 0.1705, 0.8125, 0.1046, 0.8437, 0.5659, 0.8437, 0.6318, 0.8125, 0.6318, 0.8125, 0.5659, 0.8437, 0.03868, 0.8437, 0.1046, 0.8125, 0.1046, 0.8125, 0.03868, 0.8437, 0.5, 0.8437, 0.5659, 0.8125, 0.5659, 0.8125, 0.5, 0.8437, 0.4341, 0.8437, 0.5, 0.8125, 0.5, 0.8125, 0.4341, 0.8437, 0.8954, 0.8437, 0.9613, 0.8125, 0.9613, 0.8125, 0.8954, 0.8125, 0.1046, 0.8125, 0.1705, 0.7812, 0.1705, 0.7812, 0.1046, 0.8125, 0.5659, 0.8125, 0.6318, 0.7812, 0.6318, 0.7812, 0.5659, 0.8125, 0.03868, 0.8125, 0.1046, 0.7812, 0.1046, 0.7812, 0.03868, 0.8125, 0.5, 0.8125, 0.5659, 0.7812, 0.5659, 0.7812, 0.5, 0.8125, 0.4341, 0.8125, 0.5, 0.7812, 0.5, 0.7812, 0.4341, 0.8125, 0.8954, 0.8125, 0.9613, 0.7812, 0.9613, 0.7812, 0.8954, 0.8125, 0.3682, 0.8125, 0.4341, 0.7812, 0.4341, 0.7812, 0.3682, 0.8125, 0.8295, 0.8125, 0.8954, 0.7812, 0.8954, 0.7812, 0.8295, 0.8125, 0.3023, 0.8125, 0.3682, 0.7812, 0.3682, 0.7812, 0.3023, 0.8125, 0.7636, 0.8125, 0.8295, 0.7812, 0.8295, 0.7812, 0.7636, 0.8125, 0.2364, 0.8125, 0.3023, 0.7812, 0.3023, 0.7812, 0.2364, 0.8125, 0.6977, 0.8125, 0.7636, 0.7812, 0.7636, 0.7812, 0.6977, 0.8125, 0.1705, 0.8125, 0.2364, 0.7812, 0.2364, 0.7812, 0.1705, 0.8125, 0.6318, 0.8125, 0.6977, 0.7812, 0.6977, 0.7812, 0.6318, 0.7812, 0.8295, 0.7812, 0.8954, 0.75, 0.8954, 0.75, 0.8295, 0.7812, 0.3023, 0.7812, 0.3682, 0.75, 0.3682, 0.75, 0.3023, 0.7812, 0.7636, 0.7812, 0.8295, 0.75, 0.8295, 0.75, 0.7636, 0.7812, 0.2364, 0.7812, 0.3023, 0.75, 0.3023, 0.75, 0.2364, 0.7812, 0.6977, 0.7812, 0.7636, 0.75, 0.7636, 0.75, 0.6977, 0.7812, 0.1705, 0.7812, 0.2364, 0.75, 0.2364, 0.75, 0.1705, 0.7812, 0.6318, 0.7812, 0.6977, 0.75, 0.6977, 0.75, 0.6318, 0.7812, 0.1046, 0.7812, 0.1705, 0.75, 0.1705, 0.75, 0.1046, 0.7812, 0.5659, 0.7812, 0.6318, 0.75, 0.6318, 0.75, 0.5659, 0.7812, 0.03868, 0.7812, 0.1046, 0.75, 0.1046, 0.75, 0.03868, 0.7812, 0.5, 0.7812, 0.5659, 0.75, 0.5659, 0.75, 0.5, 0.7812, 0.4341, 0.7812, 0.5, 0.75, 0.5, 0.75, 0.4341, 0.7812, 0.8954, 0.7812, 0.9613, 0.75, 0.9613, 0.75, 0.8954, 0.7812, 0.3682, 0.7812, 0.4341, 0.75, 0.4341, 0.75, 0.3682, 0.5312, 0.03868, 0.5, 0.03868, 0.5, 0.03868, 0.5312, 0.03868, 0.4062, 0.9613, 0.4375, 0.9613, 0.4375, 0.9613, 0.4062, 0.9613, 0.25, 0.03868, 0.2187, 0.03868, 0.2187, 0.03868, 0.25, 0.03868, 0.875, 0.03868, 0.8437, 0.03868, 0.8437, 0.03868, 0.875, 0.03868, 0.4375, 0.03868, 0.4062, 0.03868, 0.4062, 0.03868, 0.4375, 0.03868, 0.7812, 0.03868, 0.75, 0.03868, 0.75, 0.03868, 0.7812, 0.03868, 0.5, 0.9613, 0.5312, 0.9613, 0.5312, 0.9613, 0.5, 0.9613, 0.125, 0.9613, 0.1563, 0.9613, 0.1563, 0.9613, 0.125, 0.9613, 0.6875, 0.9613, 0.7187, 0.9613, 0.7187, 0.9613, 0.6875, 0.9613, 0.09375, 0.03868, 0.0625, 0.03868, 0.0625, 0.03868, 0.09375, 0.03868, 0.2187, 0.9613, 0.25, 0.9613, 0.25, 0.9613, 0.2187, 0.9613, 0.8437, 0.9613, 0.875, 0.9613, 0.875, 0.9613, 0.8437, 0.9613, 0.75, 0.9613, 0.7812, 0.9613, 0.7812, 0.9613, 0.75, 0.9613, 0.3437, 0.9613, 0.375, 0.9613, 0.375, 0.9613, 0.3437, 0.9613, 0.4687, 0.03868, 0.4375, 0.03868, 0.4375, 0.03868, 0.4687, 0.03868, 0.375, 0.03868, 0.3437, 0.03868, 0.3437, 0.03868, 0.375, 0.03868, 0.1875, 0.03868, 0.1563, 0.03868, 0.1563, 0.03868, 0.1875, 0.03868, 0.8125, 0.03868, 0.7812, 0.03868, 0.7812, 0.03868, 0.8125, 0.03868, 0.625, 0.9613, 0.6562, 0.9613, 0.6562, 0.9613, 0.625, 0.9613, 0.9062, 0.03868, 0.875, 0.03868, 0.875, 0.03868, 0.9062, 0.03868, 0.4375, 0.9613, 0.4687, 0.9613, 0.4687, 0.9613, 0.4375, 0.9613, 0.0625, 0.9613, 0.09375, 0.9613, 0.09375, 0.9613, 0.0625, 0.9613, 0.1563, 0.9613, 0.1875, 0.9613, 0.1875, 0.9613, 0.1563, 0.9613, 0.7812, 0.9613, 0.8125, 0.9613, 0.8125, 0.9613, 0.7812, 0.9613, 0.6875, 0.03868, 0.6562, 0.03868, 0.6562, 0.03868, 0.6875, 0.03868, 0.75, 0.03868, 0.7187, 0.03868, 0.7187, 0.03868, 0.75, 0.03868, 0.4062, 0.03868, 0.375, 0.03868, 0.375, 0.03868, 0.4062, 0.03868, 0.125, 0.03868, 0.09375, 0.03868, 0.09375, 0.03868, 0.125, 0.03868, 0.6562, 0.9613, 0.6875, 0.9613, 0.6875, 0.9613, 0.6562, 0.9613, 0.7187, 0.9613, 0.75, 0.9613, 0.75, 0.9613, 0.7187, 0.9613, 2.384e-07, 0.9613, 0.03125, 0.9613, 0.03125, 0.9613, 2.384e-07, 0.9613, 0.8437, 0.03868, 0.8125, 0.03868, 0.8125, 0.03868, 0.8437, 0.03868, 0.375, 0.9613, 0.4062, 0.9613, 0.4062, 0.9613, 0.375, 0.9613, 0.03125, 0.03868, 2.384e-07, 0.03868, 2.384e-07, 0.03868, 0.03125, 0.03868, 0.09375, 0.9613, 0.125, 0.9613, 0.125, 0.9613, 0.09375, 0.9613, 0.2812, 0.9613, 0.3125, 0.9613, 0.3125, 0.9613, 0.2812, 0.9613, 0.625, 0.03868, 0.5937, 0.03868, 0.5937, 0.03868, 0.625, 0.03868, 0.8125, 0.9613, 0.8437, 0.9613, 0.8437, 0.9613, 0.8125, 0.9613, 0.7187, 0.03868, 0.6875, 0.03868, 0.6875, 0.03868, 0.7187, 0.03868, 0.3437, 0.03868, 0.3125, 0.03868, 0.3125, 0.03868, 0.3437, 0.03868, 0.9687, 0.03868, 0.9375, 0.03868, 0.9375, 0.03868, 0.9687, 0.03868, 0.0625, 0.03868, 0.03125, 0.03868, 0.03125, 0.03868, 0.0625, 0.03868, 0.5937, 0.9613, 0.625, 0.9613, 0.625, 0.9613, 0.5937, 0.9613, 0.3125, 0.9613, 0.3437, 0.9613, 0.3437, 0.9613, 0.3125, 0.9613, 0.03125, 0.9613, 0.0625, 0.9613, 0.0625, 0.9613, 0.03125, 0.9613, 0.5625, 0.03868, 0.5312, 0.03868, 0.5312, 0.03868, 0.5625, 0.03868, 0.6562, 0.03868, 0.625, 0.03868, 0.625, 0.03868, 0.6562, 0.03868, 0.9375, 0.9613, 0.9687, 0.9613, 0.9687, 0.9613, 0.9375, 0.9613, 0.2812, 0.03868, 0.25, 0.03868, 0.25, 0.03868, 0.2812, 0.03868, 0.5, 0.03868, 0.4687, 0.03868, 0.4687, 0.03868, 0.5, 0.03868, 1.0, 0.03868, 0.9687, 0.03868, 0.9687, 0.03868, 1.0, 0.03868, 0.5312, 0.9613, 0.5625, 0.9613, 0.5625, 0.9613, 0.5312, 0.9613, 0.25, 0.9613, 0.2812, 0.9613, 0.2812, 0.9613, 0.25, 0.9613, 0.875, 0.9613, 0.9062, 0.9613, 0.9062, 0.9613, 0.875, 0.9613, 0.9687, 0.9613, 1.0, 0.9613, 1.0, 0.9613, 0.9687, 0.9613, 0.2187, 0.03868, 0.1875, 0.03868, 0.1875, 0.03868, 0.2187, 0.03868, 0.5937, 0.03868, 0.5625, 0.03868, 0.5625, 0.03868, 0.5937, 0.03868, 0.9375, 0.03868, 0.9062, 0.03868, 0.9062, 0.03868, 0.9375, 0.03868, 0.4687, 0.9613, 0.5, 0.9613, 0.5, 0.9613, 0.4687, 0.9613, 0.3125, 0.03868, 0.2812, 0.03868, 0.2812, 0.03868, 0.3125, 0.03868, 0.1875, 0.9613, 0.2187, 0.9613, 0.2187, 0.9613, 0.1875, 0.9613, 0.5625, 0.9613, 0.5937, 0.9613, 0.5937, 0.9613, 0.5625, 0.9613, 0.9062, 0.9613, 0.9375, 0.9613, 0.9375, 0.9613, 0.9062, 0.9613, 0.1563, 0.03868, 0.125, 0.03868, 0.125, 0.03868, 0.1563, 0.03868, 0.03125, 0.03868, 2.384e-07, 0.03868, 2.384e-07, 0.03868, 0.03125, 0.03868, 0.4375, 0.03868, 0.4062, 0.03868, 0.4062, 0.03868, 0.4375, 0.03868, 1.0, 0.03868, 0.9687, 0.03868, 0.9687, 0.03868, 1.0, 0.03868, 0.4062, 0.03868, 0.375, 0.03868, 0.375, 0.03868, 0.4062, 0.03868, 0.9687, 0.9613, 1.0, 0.9613, 1.0, 0.9613, 0.9687, 0.9613, 0.375, 0.9613, 0.4062, 0.9613, 0.4062, 0.9613, 0.375, 0.9613, 0.9687, 0.03868, 0.9375, 0.03868, 0.9375, 0.03868, 0.9687, 0.03868, 0.3437, 0.9613, 0.375, 0.9613, 0.375, 0.9613, 0.3437, 0.9613, 0.9375, 0.9613, 0.9687, 0.9613, 0.9687, 0.9613, 0.9375, 0.9613, 0.375, 0.03868, 0.3437, 0.03868, 0.3437, 0.03868, 0.375, 0.03868, 0.9375, 0.03868, 0.9062, 0.03868, 0.9062, 0.03868, 0.9375, 0.03868, 0.3437, 0.03868, 0.3125, 0.03868, 0.3125, 0.03868, 0.3437, 0.03868, 0.75, 0.03868, 0.7187, 0.03868, 0.7187, 0.03868, 0.75, 0.03868, 0.9062, 0.9613, 0.9375, 0.9613, 0.9375, 0.9613, 0.9062, 0.9613, 0.3125, 0.9613, 0.3437, 0.9613, 0.3437, 0.9613, 0.3125, 0.9613, 0.7187, 0.9613, 0.75, 0.9613, 0.75, 0.9613, 0.7187, 0.9613, 0.875, 0.9613, 0.9062, 0.9613, 0.9062, 0.9613, 0.875, 0.9613, 0.2812, 0.9613, 0.3125, 0.9613, 0.3125, 0.9613, 0.2812, 0.9613, 0.6875, 0.9613, 0.7187, 0.9613, 0.7187, 0.9613, 0.6875, 0.9613, 0.9062, 0.03868, 0.875, 0.03868, 0.875, 0.03868, 0.9062, 0.03868, 0.3125, 0.03868, 0.2812, 0.03868, 0.2812, 0.03868, 0.3125, 0.03868, 0.7187, 0.03868, 0.6875, 0.03868, 0.6875, 0.03868, 0.7187, 0.03868, 0.875, 0.03868, 0.8437, 0.03868, 0.8437, 0.03868, 0.875, 0.03868, 0.2812, 0.03868, 0.25, 0.03868, 0.25, 0.03868, 0.2812, 0.03868, 0.6875, 0.03868, 0.6562, 0.03868, 0.6562, 0.03868, 0.6875, 0.03868, 0.8437, 0.9613, 0.875, 0.9613, 0.875, 0.9613, 0.8437, 0.9613, 0.25, 0.9613, 0.2812, 0.9613, 0.2812, 0.9613, 0.25, 0.9613, 0.6562, 0.9613, 0.6875, 0.9613, 0.6875, 0.9613, 0.6562, 0.9613, 0.8437, 0.03868, 0.8125, 0.03868, 0.8125, 0.03868, 0.8437, 0.03868, 0.25, 0.03868, 0.2187, 0.03868, 0.2187, 0.03868, 0.25, 0.03868, 0.625, 0.9613, 0.6562, 0.9613, 0.6562, 0.9613, 0.625, 0.9613, 0.8125, 0.9613, 0.8437, 0.9613, 0.8437, 0.9613, 0.8125, 0.9613, 0.2187, 0.9613, 0.25, 0.9613, 0.25, 0.9613, 0.2187, 0.9613, 0.6562, 0.03868, 0.625, 0.03868, 0.625, 0.03868, 0.6562, 0.03868, 0.8125, 0.03868, 0.7812, 0.03868, 0.7812, 0.03868, 0.8125, 0.03868, 0.2187, 0.03868, 0.1875, 0.03868, 0.1875, 0.03868, 0.2187, 0.03868, 0.625, 0.03868, 0.5937, 0.03868, 0.5937, 0.03868, 0.625, 0.03868, 0.7812, 0.9613, 0.8125, 0.9613, 0.8125, 0.9613, 0.7812, 0.9613, 0.1875, 0.9613, 0.2187, 0.9613, 0.2187, 0.9613, 0.1875, 0.9613, 0.5937, 0.9613, 0.625, 0.9613, 0.625, 0.9613, 0.5937, 0.9613, 0.7812, 0.03868, 0.75, 0.03868, 0.75, 0.03868, 0.7812, 0.03868, 0.1875, 0.03868, 0.1563, 0.03868, 0.1563, 0.03868, 0.1875, 0.03868, 0.5937, 0.03868, 0.5625, 0.03868, 0.5625, 0.03868, 0.5937, 0.03868, 0.75, 0.9613, 0.7812, 0.9613, 0.7812, 0.9613, 0.75, 0.9613, 0.1563, 0.9613, 0.1875, 0.9613, 0.1875, 0.9613, 0.1563, 0.9613, 0.5625, 0.9613, 0.5937, 0.9613, 0.5937, 0.9613, 0.5625, 0.9613, 0.1563, 0.03868, 0.125, 0.03868, 0.125, 0.03868, 0.1563, 0.03868, 0.5625, 0.03868, 0.5312, 0.03868, 0.5312, 0.03868, 0.5625, 0.03868, 0.125, 0.9613, 0.1563, 0.9613, 0.1563, 0.9613, 0.125, 0.9613, 0.5312, 0.9613, 0.5625, 0.9613, 0.5625, 0.9613, 0.5312, 0.9613, 0.125, 0.03868, 0.09375, 0.03868, 0.09375, 0.03868, 0.125, 0.03868, 0.5312, 0.03868, 0.5, 0.03868, 0.5, 0.03868, 0.5312, 0.03868, 0.09375, 0.9613, 0.125, 0.9613, 0.125, 0.9613, 0.09375, 0.9613, 0.5, 0.9613, 0.5312, 0.9613, 0.5312, 0.9613, 0.5, 0.9613, 0.09375, 0.03868, 0.0625, 0.03868, 0.0625, 0.03868, 0.09375, 0.03868, 0.5, 0.03868, 0.4687, 0.03868, 0.4687, 0.03868, 0.5, 0.03868, 0.0625, 0.9613, 0.09375, 0.9613, 0.09375, 0.9613, 0.0625, 0.9613, 0.4687, 0.9613, 0.5, 0.9613, 0.5, 0.9613, 0.4687, 0.9613, 0.0625, 0.03868, 0.03125, 0.03868, 0.03125, 0.03868, 0.0625, 0.03868, 0.4687, 0.03868, 0.4375, 0.03868, 0.4375, 0.03868, 0.4687, 0.03868, 0.03125, 0.9613, 0.0625, 0.9613, 0.0625, 0.9613, 0.03125, 0.9613, 0.4375, 0.9613, 0.4687, 0.9613, 0.4687, 0.9613, 0.4375, 0.9613, 2.384e-07, 0.9613, 0.03125, 0.9613, 0.03125, 0.9613, 2.384e-07, 0.9613, 0.4062, 0.9613, 0.4375, 0.9613, 0.4375, 0.9613, 0.4062, 0.9613, 0.9687, 0.03868, 0.9375, 0.03868, 0.9375, 2.514e-07, 0.9688, 2.514e-07, 0.3437, 0.9613, 0.375, 0.9613, 0.375, 1.0, 0.3437, 1.0, 0.9375, 0.9613, 0.9687, 0.9613, 0.9688, 1.0, 0.9375, 1.0, 0.375, 0.03868, 0.3437, 0.03868, 0.3437, 2.514e-07, 0.375, 2.514e-07, 0.9375, 0.03868, 0.9062, 0.03868, 0.9062, 2.514e-07, 0.9375, 2.514e-07, 0.3437, 0.03868, 0.3125, 0.03868, 0.3125, 2.514e-07, 0.3437, 2.514e-07, 0.75, 0.03868, 0.7187, 0.03868, 0.7187, 2.514e-07, 0.75, 2.514e-07, 0.9062, 0.9613, 0.9375, 0.9613, 0.9375, 1.0, 0.9062, 1.0, 0.3125, 0.9613, 0.3437, 0.9613, 0.3437, 1.0, 0.3125, 1.0, 0.7187, 0.9613, 0.75, 0.9613, 0.75, 1.0, 0.7187, 1.0, 0.875, 0.9613, 0.9062, 0.9613, 0.9062, 1.0, 0.875, 1.0, 0.2812, 0.9613, 0.3125, 0.9613, 0.3125, 1.0, 0.2812, 1.0, 0.6875, 0.9613, 0.7187, 0.9613, 0.7187, 1.0, 0.6875, 1.0, 0.9062, 0.03868, 0.875, 0.03868, 0.875, 2.514e-07, 0.9062, 2.514e-07, 0.3125, 0.03868, 0.2812, 0.03868, 0.2812, 2.514e-07, 0.3125, 2.514e-07, 0.7187, 0.03868, 0.6875, 0.03868, 0.6875, 2.514e-07, 0.7187, 2.514e-07, 0.875, 0.03868, 0.8437, 0.03868, 0.8437, 2.514e-07, 0.875, 2.514e-07, 0.2812, 0.03868, 0.25, 0.03868, 0.25, 2.514e-07, 0.2812, 2.514e-07, 0.6875, 0.03868, 0.6562, 0.03868, 0.6562, 2.514e-07, 0.6875, 2.514e-07, 0.8437, 0.9613, 0.875, 0.9613, 0.875, 1.0, 0.8437, 1.0, 0.25, 0.9613, 0.2812, 0.9613, 0.2812, 1.0, 0.25, 1.0, 0.6562, 0.9613, 0.6875, 0.9613, 0.6875, 1.0, 0.6562, 1.0, 0.8437, 0.03868, 0.8125, 0.03868, 0.8125, 0.0, 0.8437, 2.514e-07, 0.25, 0.03868, 0.2187, 0.03868, 0.2188, 2.514e-07, 0.25, 2.514e-07, 0.625, 0.9613, 0.6562, 0.9613, 0.6562, 1.0, 0.625, 1.0, 0.8125, 0.9613, 0.8437, 0.9613, 0.8437, 1.0, 0.8125, 1.0, 0.2187, 0.9613, 0.25, 0.9613, 0.25, 1.0, 0.2187, 1.0, 0.6562, 0.03868, 0.625, 0.03868, 0.625, 2.514e-07, 0.6562, 2.514e-07, 0.8125, 0.03868, 0.7812, 0.03868, 0.7812, 0.0, 0.8125, 0.0, 0.2187, 0.03868, 0.1875, 0.03868, 0.1875, 2.514e-07, 0.2188, 2.514e-07, 0.625, 0.03868, 0.5937, 0.03868, 0.5937, 2.514e-07, 0.625, 2.514e-07, 0.7812, 0.9613, 0.8125, 0.9613, 0.8125, 1.0, 0.7812, 1.0, 0.1875, 0.9613, 0.2187, 0.9613, 0.2187, 1.0, 0.1875, 1.0, 0.5937, 0.9613, 0.625, 0.9613, 0.625, 1.0, 0.5937, 1.0, 0.7812, 0.03868, 0.75, 0.03868, 0.75, 2.514e-07, 0.7812, 0.0, 0.1875, 0.03868, 0.1563, 0.03868, 0.1563, 2.514e-07, 0.1875, 2.514e-07, 0.5937, 0.03868, 0.5625, 0.03868, 0.5625, 2.514e-07, 0.5937, 2.514e-07, 0.75, 0.9613, 0.7812, 0.9613, 0.7812, 1.0, 0.75, 1.0, 0.1563, 0.9613, 0.1875, 0.9613, 0.1875, 1.0, 0.1563, 1.0, 0.5625, 0.9613, 0.5937, 0.9613, 0.5937, 1.0, 0.5625, 1.0, 0.1563, 0.03868, 0.125, 0.03868, 0.125, 2.514e-07, 0.1563, 2.514e-07, 0.5625, 0.03868, 0.5312, 0.03868, 0.5312, 2.514e-07, 0.5625, 2.514e-07, 0.125, 0.9613, 0.1563, 0.9613, 0.1563, 1.0, 0.125, 1.0, 0.5312, 0.9613, 0.5625, 0.9613, 0.5625, 1.0, 0.5312, 1.0, 0.125, 0.03868, 0.09375, 0.03868, 0.09375, 2.514e-07, 0.125, 2.514e-07, 0.5312, 0.03868, 0.5, 0.03868, 0.5, 2.514e-07, 0.5312, 2.514e-07, 0.09375, 0.9613, 0.125, 0.9613, 0.125, 1.0, 0.09375, 1.0, 0.5, 0.9613, 0.5312, 0.9613, 0.5312, 1.0, 0.5, 1.0, 0.09375, 0.03868, 0.0625, 0.03868, 0.0625, 2.514e-07, 0.09375, 2.514e-07, 0.5, 0.03868, 0.4687, 0.03868, 0.4687, 2.514e-07, 0.5, 2.514e-07, 0.0625, 0.9613, 0.09375, 0.9613, 0.09375, 1.0, 0.0625, 1.0, 0.4687, 0.9613, 0.5, 0.9613, 0.5, 1.0, 0.4687, 1.0, 0.0625, 0.03868, 0.03125, 0.03868, 0.03125, 2.514e-07, 0.0625, 2.514e-07, 0.4687, 0.03868, 0.4375, 0.03868, 0.4375, 2.514e-07, 0.4687, 2.514e-07, 0.03125, 0.9613, 0.0625, 0.9613, 0.0625, 1.0, 0.03125, 1.0, 0.4375, 0.9613, 0.4687, 0.9613, 0.4687, 1.0, 0.4375, 1.0, 2.384e-07, 0.9613, 0.03125, 0.9613, 0.03125, 1.0, 5.662e-07, 1.0, 0.4062, 0.9613, 0.4375, 0.9613, 0.4375, 1.0, 0.4062, 1.0, 0.03125, 0.03868, 2.384e-07, 0.03868, 5.662e-07, 2.514e-07, 0.03125, 2.514e-07, 0.4375, 0.03868, 0.4062, 0.03868, 0.4062, 2.514e-07, 0.4375, 2.514e-07, 1.0, 0.03868, 0.9687, 0.03868, 0.9688, 2.514e-07, 1.0, 2.514e-07, 0.4062, 0.03868, 0.375, 0.03868, 0.375, 2.514e-07, 0.4062, 2.514e-07, 0.9687, 0.9613, 1.0, 0.9613, 1.0, 1.0, 0.9688, 1.0, 0.375, 0.9613, 0.4062, 0.9613, 0.4062, 1.0, 0.375, 1.0, 0.9062, 1.0, 0.9375, 1.0, 0.9375, 1.0, 0.9062, 1.0, 0.3125, 1.0, 0.3437, 1.0, 0.3437, 1.0, 0.3125, 1.0, 0.7187, 1.0, 0.75, 1.0, 0.75, 1.0, 0.7187, 1.0, 0.875, 1.0, 0.9062, 1.0, 0.9062, 1.0, 0.875, 1.0, 0.2812, 1.0, 0.3125, 1.0, 0.3125, 1.0, 0.2812, 1.0, 0.6875, 1.0, 0.7187, 1.0, 0.7187, 1.0, 0.6875, 1.0, 0.9062, 2.514e-07, 0.875, 2.514e-07, 0.875, 2.514e-07, 0.9062, 2.514e-07, 0.3125, 2.514e-07, 0.2812, 2.514e-07, 0.2812, 2.514e-07, 0.3125, 2.514e-07, 0.7187, 2.514e-07, 0.6875, 2.514e-07, 0.6875, 2.514e-07, 0.7187, 2.514e-07, 0.875, 2.514e-07, 0.8437, 2.514e-07, 0.8437, 2.514e-07, 0.875, 2.514e-07, 0.2812, 2.514e-07, 0.25, 2.514e-07, 0.25, 2.514e-07, 0.2812, 2.514e-07, 0.6875, 2.514e-07, 0.6562, 2.514e-07, 0.6562, 2.514e-07, 0.6875, 2.514e-07, 0.8437, 1.0, 0.875, 1.0, 0.875, 1.0, 0.8437, 1.0, 0.25, 1.0, 0.2812, 1.0, 0.2812, 1.0, 0.25, 1.0, 0.6562, 1.0, 0.6875, 1.0, 0.6875, 1.0, 0.6562, 1.0, 0.8437, 2.514e-07, 0.8125, 0.0, 0.8125, 0.0, 0.8437, 2.514e-07, 0.25, 2.514e-07, 0.2188, 2.514e-07, 0.2188, 2.514e-07, 0.25, 2.514e-07, 0.625, 1.0, 0.6562, 1.0, 0.6562, 1.0, 0.625, 1.0, 0.8125, 1.0, 0.8437, 1.0, 0.8437, 1.0, 0.8125, 1.0, 0.2187, 1.0, 0.25, 1.0, 0.25, 1.0, 0.2187, 1.0, 0.6562, 2.514e-07, 0.625, 2.514e-07, 0.625, 2.514e-07, 0.6562, 2.514e-07, 0.8125, 0.0, 0.7812, 0.0, 0.7812, 0.0, 0.8125, 0.0, 0.2188, 2.514e-07, 0.1875, 2.514e-07, 0.1875, 2.514e-07, 0.2188, 2.514e-07, 0.625, 2.514e-07, 0.5937, 2.514e-07, 0.5937, 2.514e-07, 0.625, 2.514e-07, 0.7812, 1.0, 0.8125, 1.0, 0.8125, 1.0, 0.7812, 1.0, 0.1875, 1.0, 0.2187, 1.0, 0.2187, 1.0, 0.1875, 1.0, 0.5937, 1.0, 0.625, 1.0, 0.625, 1.0, 0.5937, 1.0, 0.7812, 0.0, 0.75, 2.514e-07, 0.75, 2.514e-07, 0.7812, 0.0, 0.1875, 2.514e-07, 0.1563, 2.514e-07, 0.1563, 2.514e-07, 0.1875, 2.514e-07, 0.5937, 2.514e-07, 0.5625, 2.514e-07, 0.5625, 2.514e-07, 0.5937, 2.514e-07, 0.75, 1.0, 0.7812, 1.0, 0.7812, 1.0, 0.75, 1.0, 0.1563, 1.0, 0.1875, 1.0, 0.1875, 1.0, 0.1563, 1.0, 0.5625, 1.0, 0.5937, 1.0, 0.5937, 1.0, 0.5625, 1.0, 0.1563, 2.514e-07, 0.125, 2.514e-07, 0.125, 2.514e-07, 0.1563, 2.514e-07, 0.5625, 2.514e-07, 0.5312, 2.514e-07, 0.5312, 2.514e-07, 0.5625, 2.514e-07, 0.125, 1.0, 0.1563, 1.0, 0.1563, 1.0, 0.125, 1.0, 0.5312, 1.0, 0.5625, 1.0, 0.5625, 1.0, 0.5312, 1.0, 0.125, 2.514e-07, 0.09375, 2.514e-07, 0.09375, 2.514e-07, 0.125, 2.514e-07, 0.5312, 2.514e-07, 0.5, 2.514e-07, 0.5, 2.514e-07, 0.5312, 2.514e-07, 0.09375, 1.0, 0.125, 1.0, 0.125, 1.0, 0.09375, 1.0, 0.5, 1.0, 0.5312, 1.0, 0.5312, 1.0, 0.5, 1.0, 0.09375, 2.514e-07, 0.0625, 2.514e-07, 0.0625, 2.514e-07, 0.09375, 2.514e-07, 0.5, 2.514e-07, 0.4687, 2.514e-07, 0.4687, 2.514e-07, 0.5, 2.514e-07, 0.0625, 1.0, 0.09375, 1.0, 0.09375, 1.0, 0.0625, 1.0, 0.4687, 1.0, 0.5, 1.0, 0.5, 1.0, 0.4687, 1.0, 0.0625, 2.514e-07, 0.03125, 2.514e-07, 0.03125, 2.514e-07, 0.0625, 2.514e-07, 0.4687, 2.514e-07, 0.4375, 2.514e-07, 0.4375, 2.514e-07, 0.4687, 2.514e-07, 0.03125, 1.0, 0.0625, 1.0, 0.0625, 1.0, 0.03125, 1.0, 0.4375, 1.0, 0.4687, 1.0, 0.4687, 1.0, 0.4375, 1.0, 5.662e-07, 1.0, 0.03125, 1.0, 0.03125, 1.0, 5.662e-07, 1.0, 0.4062, 1.0, 0.4375, 1.0, 0.4375, 1.0, 0.4062, 1.0, 0.03125, 2.514e-07, 5.662e-07, 2.514e-07, 5.662e-07, 2.514e-07, 0.03125, 2.514e-07, 0.4375, 2.514e-07, 0.4062, 2.514e-07, 0.4062, 2.514e-07, 0.4375, 2.514e-07, 1.0, 2.514e-07, 0.9688, 2.514e-07, 0.9688, 2.514e-07, 1.0, 2.514e-07, 0.4062, 2.514e-07, 0.375, 2.514e-07, 0.375, 2.514e-07, 0.4062, 2.514e-07, 0.9688, 1.0, 1.0, 1.0, 1.0, 1.0, 0.9688, 1.0, 0.375, 1.0, 0.4062, 1.0, 0.4062, 1.0, 0.375, 1.0, 0.9688, 2.514e-07, 0.9375, 2.514e-07, 0.9375, 2.514e-07, 0.9688, 2.514e-07, 0.3437, 1.0, 0.375, 1.0, 0.375, 1.0, 0.3437, 1.0, 0.9375, 1.0, 0.9688, 1.0, 0.9688, 1.0, 0.9375, 1.0, 0.375, 2.514e-07, 0.3437, 2.514e-07, 0.3437, 2.514e-07, 0.375, 2.514e-07, 0.9375, 2.514e-07, 0.9062, 2.514e-07, 0.9062, 2.514e-07, 0.9375, 2.514e-07, 0.3437, 2.514e-07, 0.3125, 2.514e-07, 0.3125, 2.514e-07, 0.3437, 2.514e-07, 0.75, 2.514e-07, 0.7187, 2.514e-07, 0.7187, 2.514e-07, 0.75, 2.514e-07, 0.875, 2.514e-07, 0.8437, 2.514e-07, 0.8437, 2.514e-07, 0.875, 2.514e-07, 0.2812, 2.514e-07, 0.25, 2.514e-07, 0.25, 2.514e-07, 0.2812, 2.514e-07, 0.6875, 2.514e-07, 0.6562, 2.514e-07, 0.6562, 2.514e-07, 0.6875, 2.514e-07, 0.8437, 1.0, 0.875, 1.0, 0.875, 1.0, 0.8437, 1.0, 0.25, 1.0, 0.2812, 1.0, 0.2812, 1.0, 0.25, 1.0, 0.6562, 1.0, 0.6875, 1.0, 0.6875, 1.0, 0.6562, 1.0, 0.8437, 2.514e-07, 0.8125, 0.0, 0.8125, 0.0, 0.8437, 2.514e-07, 0.25, 2.514e-07, 0.2188, 2.514e-07, 0.2188, 2.514e-07, 0.25, 2.514e-07, 0.625, 1.0, 0.6562, 1.0, 0.6562, 1.0, 0.625, 1.0, 0.8125, 1.0, 0.8437, 1.0, 0.8437, 1.0, 0.8125, 1.0, 0.2187, 1.0, 0.25, 1.0, 0.25, 1.0, 0.2187, 1.0, 0.6562, 2.514e-07, 0.625, 2.514e-07, 0.625, 2.514e-07, 0.6562, 2.514e-07, 0.8125, 0.0, 0.7812, 0.0, 0.7812, 0.0, 0.8125, 0.0, 0.2188, 2.514e-07, 0.1875, 2.514e-07, 0.1875, 2.514e-07, 0.2188, 2.514e-07, 0.625, 2.514e-07, 0.5937, 2.514e-07, 0.5937, 2.514e-07, 0.625, 2.514e-07, 0.7812, 1.0, 0.8125, 1.0, 0.8125, 1.0, 0.7812, 1.0, 0.1875, 1.0, 0.2187, 1.0, 0.2187, 1.0, 0.1875, 1.0, 0.5937, 1.0, 0.625, 1.0, 0.625, 1.0, 0.5937, 1.0, 0.7812, 0.0, 0.75, 2.514e-07, 0.75, 2.514e-07, 0.7812, 0.0, 0.1875, 2.514e-07, 0.1563, 2.514e-07, 0.1563, 2.514e-07, 0.1875, 2.514e-07, 0.5937, 2.514e-07, 0.5625, 2.514e-07, 0.5625, 2.514e-07, 0.5937, 2.514e-07, 0.75, 1.0, 0.7812, 1.0, 0.7812, 1.0, 0.75, 1.0, 0.1563, 1.0, 0.1875, 1.0, 0.1875, 1.0, 0.1563, 1.0, 0.5625, 1.0, 0.5937, 1.0, 0.5937, 1.0, 0.5625, 1.0, 0.1563, 2.514e-07, 0.125, 2.514e-07, 0.125, 2.514e-07, 0.1563, 2.514e-07, 0.5625, 2.514e-07, 0.5312, 2.514e-07, 0.5312, 2.514e-07, 0.5625, 2.514e-07, 0.125, 1.0, 0.1563, 1.0, 0.1563, 1.0, 0.125, 1.0, 0.5312, 1.0, 0.5625, 1.0, 0.5625, 1.0, 0.5312, 1.0, 0.125, 2.514e-07, 0.09375, 2.514e-07, 0.09375, 2.514e-07, 0.125, 2.514e-07, 0.5312, 2.514e-07, 0.5, 2.514e-07, 0.5, 2.514e-07, 0.5312, 2.514e-07, 0.09375, 1.0, 0.125, 1.0, 0.125, 1.0, 0.09375, 1.0, 0.5, 1.0, 0.5312, 1.0, 0.5312, 1.0, 0.5, 1.0, 0.09375, 2.514e-07, 0.0625, 2.514e-07, 0.0625, 2.514e-07, 0.09375, 2.514e-07, 0.5, 2.514e-07, 0.4687, 2.514e-07, 0.4687, 2.514e-07, 0.5, 2.514e-07, 0.0625, 1.0, 0.09375, 1.0, 0.09375, 1.0, 0.0625, 1.0, 0.4687, 1.0, 0.5, 1.0, 0.5, 1.0, 0.4687, 1.0, 0.0625, 2.514e-07, 0.03125, 2.514e-07, 0.03125, 2.514e-07, 0.0625, 2.514e-07, 0.4687, 2.514e-07, 0.4375, 2.514e-07, 0.4375, 2.514e-07, 0.4687, 2.514e-07, 0.03125, 1.0, 0.0625, 1.0, 0.0625, 1.0, 0.03125, 1.0, 0.4375, 1.0, 0.4687, 1.0, 0.4687, 1.0, 0.4375, 1.0, 5.662e-07, 1.0, 0.03125, 1.0, 0.03125, 1.0, 5.662e-07, 1.0, 0.4062, 1.0, 0.4375, 1.0, 0.4375, 1.0, 0.4062, 1.0, 0.03125, 2.514e-07, 5.662e-07, 2.514e-07, 5.662e-07, 2.514e-07, 0.03125, 2.514e-07, 0.4375, 2.514e-07, 0.4062, 2.514e-07, 0.4062, 2.514e-07, 0.4375, 2.514e-07, 1.0, 2.514e-07, 0.9688, 2.514e-07, 0.9688, 2.514e-07, 1.0, 2.514e-07, 0.4062, 2.514e-07, 0.375, 2.514e-07, 0.375, 2.514e-07, 0.4062, 2.514e-07, 0.9688, 1.0, 1.0, 1.0, 1.0, 1.0, 0.9688, 1.0, 0.375, 1.0, 0.4062, 1.0, 0.4062, 1.0, 0.375, 1.0, 0.9688, 2.514e-07, 0.9375, 2.514e-07, 0.9375, 2.514e-07, 0.9688, 2.514e-07, 0.3437, 1.0, 0.375, 1.0, 0.375, 1.0, 0.3437, 1.0, 0.9375, 1.0, 0.9688, 1.0, 0.9688, 1.0, 0.9375, 1.0, 0.375, 2.514e-07, 0.3437, 2.514e-07, 0.3437, 2.514e-07, 0.375, 2.514e-07, 0.9375, 2.514e-07, 0.9062, 2.514e-07, 0.9062, 2.514e-07, 0.9375, 2.514e-07, 0.3437, 2.514e-07, 0.3125, 2.514e-07, 0.3125, 2.514e-07, 0.3437, 2.514e-07, 0.75, 2.514e-07, 0.7187, 2.514e-07, 0.7187, 2.514e-07, 0.75, 2.514e-07, 0.9062, 1.0, 0.9375, 1.0, 0.9375, 1.0, 0.9062, 1.0, 0.3125, 1.0, 0.3437, 1.0, 0.3437, 1.0, 0.3125, 1.0, 0.7187, 1.0, 0.75, 1.0, 0.75, 1.0, 0.7187, 1.0, 0.875, 1.0, 0.9062, 1.0, 0.9062, 1.0, 0.875, 1.0, 0.2812, 1.0, 0.3125, 1.0, 0.3125, 1.0, 0.2812, 1.0, 0.6875, 1.0, 0.7187, 1.0, 0.7187, 1.0, 0.6875, 1.0, 0.9062, 2.514e-07, 0.875, 2.514e-07, 0.875, 2.514e-07, 0.9062, 2.514e-07, 0.3125, 2.514e-07, 0.2812, 2.514e-07, 0.2812, 2.514e-07, 0.3125, 2.514e-07, 0.7187, 2.514e-07, 0.6875, 2.514e-07, 0.6875, 2.514e-07, 0.7187, 2.514e-07])
me_sphere.use_remesh_preserve_volume = False
me_sphere.use_remesh_preserve_attributes = False
me_sphere.use_mirror_vertex_groups = False
me_sphere.update()

# ---- objects
ob_sphere = bpy.data.objects.new('Sphere', me_sphere)
ob_lamp = bpy.data.objects.new('Lamp', light_lamp)
ob_camera = bpy.data.objects.new('Camera', cam_camera)

# ---- transforms, parenting, visibility, modifiers, constraints
ob_sphere.location = (0.0, 0.0, 0.0)
ob_sphere.lineart.crease_threshold = 0.0
ob_lamp.location = (4.076, 1.005, 5.904)
ob_lamp.rotation_euler = (0.6503, 0.05522, 1.866)
ob_lamp.lock_rotations_4d = False
ob_lamp.empty_display_type = 'ARROWS'
ob_lamp.color = (0.0, 0.0, 0.0, 0.0)
ob_lamp.lineart.crease_threshold = 0.0
ob_camera.location = (7.481, -6.508, 5.344)
ob_camera.rotation_euler = (1.109, 0.01082, 0.8149)
ob_camera.lock_rotations_4d = False
ob_camera.empty_display_type = 'ARROWS'
ob_camera.color = (0.0, 0.0, 0.0, 0.0)
ob_camera.display_type = 'WIRE'
ob_camera.lineart.crease_threshold = 0.0

# ---- collection membership
col_collection_1.objects.link(ob_sphere)
col_collection_1.objects.link(ob_lamp)
col_collection_1.objects.link(ob_camera)

# ---- scene / render settings (as saved in the file)
scene.camera = ob_camera
scene.frame_start = 1; scene.frame_end = 250; scene.frame_set(1)
scene.render.engine = 'BLENDER_EEVEE_NEXT'
scene.render.resolution_percentage = 50
scene.render.dither_intensity = 0.0
scene.cycles.use_denoising = False
scene.cycles.samples = 10
scene.cycles.sampling_pattern = 'TABULATED_SOBOL'
scene.cycles.light_sampling_threshold = 0.0
scene.cycles.use_adaptive_sampling = False
scene.cycles.use_light_tree = False
scene.cycles.blur_glossy = 0.0
scene.cycles.pixel_filter_type = 'GAUSSIAN'
scene.cycles.sample_clamp_indirect = 0.0
scene.view_settings.view_transform = 'Standard'
bpy.context.view_layer.update()
